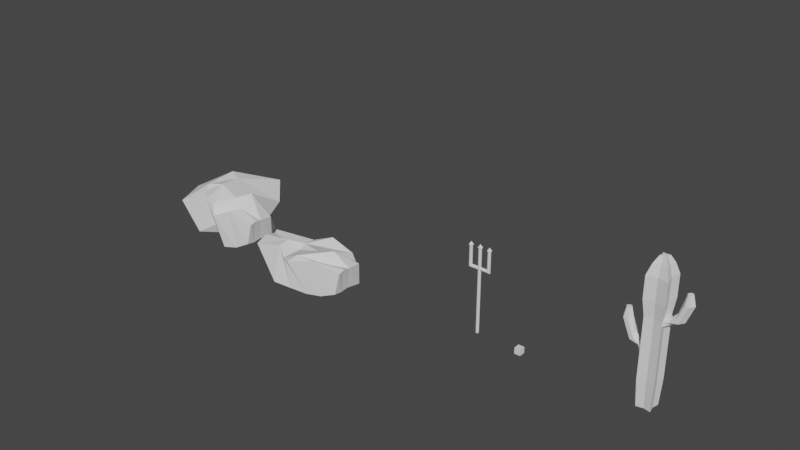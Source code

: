 # Source: gameAssets.blend  (saved by Blender 3.1.7; exported with 4.5.12 LTS)
import bpy
from mathutils import Matrix  # noqa: F401  (used for matrix-valued properties, if any)

bpy.ops.wm.read_factory_settings(use_empty=True)
scene = bpy.context.scene
scene.name = 'Scene'

# ---- collections
col_done = bpy.data.collections.new('done'); scene.collection.children.link(col_done)
col_cactus = bpy.data.collections.new('Cactus'); col_done.children.link(col_cactus)
col_pitch_fork = bpy.data.collections.new('pitch fork'); col_done.children.link(col_pitch_fork)
col_palm_tree = bpy.data.collections.new('Palm Tree'); col_done.children.link(col_palm_tree)
col_palm_tree.hide_render = True
col_pots = bpy.data.collections.new('Pots'); col_done.children.link(col_pots)
col_pots.hide_render = True
col_rocks = bpy.data.collections.new('rocks'); scene.collection.children.link(col_rocks)

# ---- world
world_world = bpy.data.worlds.new('World'); scene.world = world_world
world_world.use_nodes = True; world_world.node_tree.nodes.clear()
_N = world_world.node_tree.nodes; _L = world_world.node_tree.links
n0 = _N.new('ShaderNodeOutputWorld'); n0.name = 'World Output'; n0.location = (300, 300)
n1 = _N.new('ShaderNodeBackground'); n1.name = 'Background'; n1.location = (10, 300)
n1.inputs[0].default_value = (0.05088, 0.05088, 0.05088, 1.0)
_L.new(n1.outputs[0], n0.inputs[0])
n0.is_active_output = True
world_world.color = (0.05088, 0.05088, 0.05088)
world_world.use_sun_shadow = False
world_world.sun_shadow_jitter_overblur = 0.0

# ---- meshes
me_cylinder_010 = bpy.data.meshes.new('Cylinder.010')
me_cylinder_010.from_pydata([(-2.439e-07, 0.7961, 42.13), (2.334e-09, 1.687, -2.5), (2.146, 2.146, -2.5), (1.013, 1.013, 42.13), (-2.0, 2.385e-08, 15.6), (1.687, -7.84e-08, -2.5), (2.146, -2.146, -2.5), (-1.451e-07, -1.687, -2.5), (0.7961, -5.024e-08, 42.13), (-2.146, -2.146, -2.5), (1.013, -1.013, 42.13), (2.545, -2.545, 15.6), (-1.687, 1.545e-08, -2.5), (-2.146, 2.146, -2.5), (4.855e-09, 2.434, 36.73), (3.097, 3.097, 36.73), (2.434, -5.948e-08, 36.73), (3.097, -3.097, 36.73), (-2.08e-07, -2.434, 36.73), (-3.097, -3.097, 36.73), (-2.434, 7.597e-08, 36.73), (-3.097, 3.097, 36.73), (-3.135e-07, -0.7961, 42.13), (-1.013, -1.013, 42.13), (-2.545, 2.545, 14.22), (-0.7961, -5.954e-09, 42.13), (-1.013, 1.013, 42.13), (2.0, -8.742e-08, 15.6), (2.0, -8.742e-08, 14.22), (-2.103, 2.103, 39.97), (-1.653, 1.971e-08, 39.97), (-1.748e-07, -2.0, 25.02), (-1.748e-07, -2.0, 23.64), (-1.748e-07, -2.0, 15.6), (-1.748e-07, -2.0, 14.22), (-2.103, -2.103, 39.97), (-1.448e-06, -1.653, 39.97), (2.103, -2.103, 39.97), (1.653, -7.224e-08, 39.97), (3.872, -2.87e-07, 23.6), (3.872, -2.87e-07, 25.9), (-2.545, -2.545, 23.6), (-2.545, -2.545, 24.98), (2.545, 2.545, 24.98), (2.545, 2.545, 23.6), (2.103, 2.103, 39.97), (-1.304e-06, 1.653, 39.97), (2.0, -5.824e-07, 22.44), (-2.545, 2.545, 23.6), (2.545, -2.545, 24.98), (-4.768e-07, 2.0, 23.6), (-4.768e-07, 2.0, 24.98), (-2.0, -8.534e-07, 23.6), (-2.0, -8.534e-07, 24.98), (2.545, -2.545, 23.6), (-2.545, 2.545, 24.98), (2.0, -6.15e-07, 24.98), (-2.545, 2.545, 15.6), (2.545, -2.545, 14.22), (-2.0, 7.122e-08, 13.03), (-4.768e-07, 2.0, 15.6), (-4.768e-07, 2.0, 14.22), (-2.545, -2.545, 14.22), (-2.545, -2.545, 15.6), (2.545, 2.545, 15.6), (2.545, 2.545, 14.22), (-3.872, -1.405e-07, 16.53), (-3.872, -1.405e-07, 14.22), (-3.872, 0.9787, 15.09), (-3.872, 1.414, 15.6), (-3.872, -0.9787, 15.09), (-3.872, -1.414, 15.6), (-5.32, -1.987e-07, 18.33), (-7.397, -3.515e-07, 16.23), (-6.286, 1.414, 16.11), (-5.309, 1.414, 16.82), (-6.286, -1.414, 16.11), (-5.309, -1.414, 16.82), (-6.339, -4.336e-07, 21.74), (-9.493, -5.543e-07, 21.74), (-8.606, 1.414, 21.74), (-7.225, 1.414, 21.74), (-8.606, -1.414, 21.74), (-7.225, -1.414, 21.74), (-7.061, -4.534e-07, 24.64), (-8.77, -5.188e-07, 24.64), (-8.29, 0.7659, 24.64), (-7.542, 0.7659, 24.64), (-8.29, -0.766, 24.64), (-7.542, -0.766, 24.64), (3.872, -0.9787, 24.47), (3.872, -1.414, 24.98), (3.872, 0.9787, 24.47), (3.872, 1.414, 24.98), (5.32, -1.022e-07, 27.71), (7.397, 2.322e-07, 25.6), (6.286, -1.414, 25.49), (5.309, -1.414, 26.19), (6.286, 1.414, 25.49), (5.309, 1.414, 26.19), (6.339, 2.217e-07, 31.11), (9.493, 6.182e-07, 31.11), (8.606, -1.414, 31.11), (7.225, -1.414, 31.11), (8.606, 1.414, 31.11), (7.225, 1.414, 31.11), (7.061, 3.047e-07, 34.01), (8.77, 5.195e-07, 34.01), (8.29, -0.7659, 34.01), (7.542, -0.766, 34.01), (8.29, 0.766, 34.01), (7.542, 0.766, 34.01), (-2.545, 2.545, 5.86), (2.0, -8.742e-08, 5.86), (-1.748e-07, -2.0, 5.86), (-2.0, 4.754e-08, 5.86), (2.545, -2.545, 5.86), (-2.384e-07, 2.0, 5.86), (-2.545, -2.545, 5.86), (2.545, 2.545, 5.86), (-2.08e-07, -2.434, 29.97), (-2.854e-07, 2.434, 29.94), (2.434, -3.806e-07, 29.94), (-3.097, 3.097, 29.94), (3.097, -3.097, 29.94), (-2.434, -4.58e-07, 29.94), (3.097, 3.097, 29.94), (-3.097, -3.097, 29.94), (-41.04, -1.0, -3.416), (-41.04, -1.0, -1.416), (-41.04, 1.0, -3.416), (-41.04, 1.0, -1.416), (-39.04, -1.0, -3.416), (-39.04, -1.0, -1.416), (-39.04, 1.0, -3.416), (-39.04, 1.0, -1.416)], [], [(41, 32, 31, 42), (11, 27, 47, 54), (58, 28, 27, 11), (116, 113, 28, 58), (15, 14, 46, 45), (4, 63, 41, 52), (120, 124, 17, 18), (59, 62, 63, 4), (115, 118, 62, 59), (1, 2, 5, 6, 7, 9, 12, 13), (14, 21, 29, 46), (123, 125, 20, 21), (122, 126, 15, 16), (127, 120, 18, 19), (121, 123, 21, 14), (126, 121, 14, 15), (124, 122, 16, 17), (125, 127, 19, 20), (119, 117, 61, 65), (64, 60, 50, 44), (17, 16, 38, 37), (117, 112, 24, 61), (61, 24, 57, 60), (60, 57, 48, 50), (19, 18, 36, 35), (118, 114, 34, 62), (62, 34, 33, 63), (63, 33, 32, 41), (21, 20, 30, 29), (113, 119, 65, 28), (28, 65, 64, 27), (27, 64, 44, 47), (99, 94, 100, 105), (112, 115, 59, 24), (24, 59, 4, 57), (57, 4, 52, 48), (16, 15, 45, 38), (114, 116, 58, 34), (34, 58, 11, 33), (33, 11, 54, 32), (32, 54, 49, 31), (39, 92, 98, 95), (50, 48, 55, 51), (49, 54, 90, 91), (44, 43, 93, 92), (92, 93, 99, 98), (97, 96, 102, 103), (52, 41, 42, 53), (47, 44, 43, 56), (54, 47, 39, 90), (43, 56, 40, 93), (47, 44, 92, 39), (56, 49, 91, 40), (18, 17, 37, 36), (20, 19, 35, 30), (54, 47, 56, 49), (48, 52, 53, 55), (45, 46, 0, 3), (44, 50, 51, 43), (57, 24, 68, 69), (65, 61, 60, 64), (63, 4, 66, 71), (67, 70, 76, 73), (70, 71, 77, 76), (62, 63, 71, 70), (24, 59, 67, 68), (59, 62, 70, 67), (4, 57, 69, 66), (77, 72, 78, 83), (75, 74, 80, 81), (68, 67, 73, 74), (69, 68, 74, 75), (71, 66, 72, 77), (66, 69, 75, 72), (83, 78, 84, 89), (81, 80, 86, 87), (72, 75, 81, 78), (76, 77, 83, 82), (73, 76, 82, 79), (74, 73, 79, 80), (86, 85, 84, 87), (85, 88, 89, 84), (78, 81, 87, 84), (82, 83, 89, 88), (79, 82, 88, 85), (80, 79, 85, 86), (90, 39, 95, 96), (91, 90, 96, 97), (93, 40, 94, 99), (40, 91, 97, 94), (105, 100, 106, 111), (103, 102, 108, 109), (94, 97, 103, 100), (98, 99, 105, 104), (95, 98, 104, 101), (96, 95, 101, 102), (108, 107, 106, 109), (107, 110, 111, 106), (100, 103, 109, 106), (104, 105, 111, 110), (101, 104, 110, 107), (102, 101, 107, 108), (3, 0, 26, 25, 23, 22, 10, 8), (29, 30, 25, 26), (46, 29, 26, 0), (37, 38, 8, 10), (36, 37, 10, 22), (38, 45, 3, 8), (30, 35, 23, 25), (35, 36, 22, 23), (7, 6, 116, 114), (13, 12, 115, 112), (5, 2, 119, 113), (9, 7, 114, 118), (1, 13, 112, 117), (2, 1, 117, 119), (12, 9, 118, 115), (6, 5, 113, 116), (53, 42, 127, 125), (49, 56, 122, 124), (43, 51, 121, 126), (51, 55, 123, 121), (42, 31, 120, 127), (56, 43, 126, 122), (55, 53, 125, 123), (31, 49, 124, 120), (128, 129, 131, 130), (130, 131, 135, 134), (134, 135, 133, 132), (132, 133, 129, 128), (130, 134, 132, 128), (135, 131, 129, 133)])
_uv = me_cylinder_010.uv_layers.new(name='UVMap')
_uv.uv.foreach_set('vector', [0.375, 0.8384, 0.5, 0.8384, 0.5, 0.8563, 0.375, 0.8563, 0.625, 0.664, 0.75, 0.664, 0.75, 0.8132, 0.625, 0.8384, 0.625, 0.6461, 0.75, 0.6461, 0.75, 0.664, 0.625, 0.664, 0.625, 0.5731, 0.75, 0.5731, 0.75, 0.6461, 0.625, 0.6461, 0.875, 1.0, 1.0, 1.0, 1.0, 1.0, 0.875, 1.0, 0.25, 0.664, 0.375, 0.664, 0.375, 0.8384, 0.25, 0.8384, 0.5, 0.9281, 0.625, 0.9281, 0.625, 1.0, 0.5, 1.0, 0.25, 0.6357, 0.375, 0.6461, 0.375, 0.664, 0.25, 0.664, 0.25, 0.5678, 0.375, 0.5731, 0.375, 0.6461, 0.25, 0.6357, 0.75, 0.49, 0.9197, 0.4197, 0.99, 0.25, 0.9197, 0.08029, 0.75, 0.01, 0.5803, 0.08029, 0.51, 0.25, 0.5803, 0.4197, 0.0, 1.0, 0.125, 1.0, 0.125, 1.0, 0.0, 1.0, 0.125, 0.9281, 0.25, 0.9281, 0.25, 1.0, 0.125, 1.0, 0.75, 0.9281, 0.875, 0.9281, 0.875, 1.0, 0.75, 1.0, 0.375, 0.9281, 0.5, 0.9281, 0.5, 1.0, 0.375, 1.0, 0.0, 0.9281, 0.125, 0.9281, 0.125, 1.0, 0.0, 1.0, 0.875, 0.9281, 1.0, 0.9281, 1.0, 1.0, 0.875, 1.0, 0.625, 0.9281, 0.75, 0.9281, 0.75, 1.0, 0.625, 1.0, 0.25, 0.9281, 0.375, 0.9281, 0.375, 1.0, 0.25, 1.0, 0.875, 0.5731, 1.0, 0.5731, 1.0, 0.6461, 0.875, 0.6461, 0.875, 0.664, 1.0, 0.664, 1.0, 0.8384, 0.875, 0.8384, 0.625, 1.0, 0.75, 1.0, 0.75, 1.0, 0.625, 1.0, 0.0, 0.5731, 0.125, 0.5731, 0.125, 0.6461, 0.0, 0.6461, 0.0, 0.6461, 0.125, 0.6461, 0.125, 0.664, 0.0, 0.664, 0.0, 0.664, 0.125, 0.664, 0.125, 0.8384, 0.0, 0.8384, 0.375, 1.0, 0.5, 1.0, 0.5, 1.0, 0.375, 1.0, 0.375, 0.5731, 0.5, 0.5731, 0.5, 0.6461, 0.375, 0.6461, 0.375, 0.6461, 0.5, 0.6461, 0.5, 0.664, 0.375, 0.664, 0.375, 0.664, 0.5, 0.664, 0.5, 0.8384, 0.375, 0.8384, 0.125, 1.0, 0.25, 1.0, 0.25, 1.0, 0.125, 1.0, 0.75, 0.5731, 0.875, 0.5731, 0.875, 0.6461, 0.75, 0.6461, 0.75, 0.6461, 0.875, 0.6461, 0.875, 0.664, 0.75, 0.664, 0.75, 0.664, 0.875, 0.664, 0.875, 0.8384, 0.75, 0.8132, 0.875, 0.8563, 0.75, 0.8563, 0.75, 0.8563, 0.875, 0.8563, 0.125, 0.5731, 0.25, 0.5678, 0.25, 0.6357, 0.125, 0.6461, 0.125, 0.6461, 0.25, 0.6357, 0.25, 0.664, 0.125, 0.664, 0.125, 0.664, 0.25, 0.664, 0.25, 0.8384, 0.125, 0.8384, 0.75, 1.0, 0.875, 1.0, 0.875, 1.0, 0.75, 1.0, 0.5, 0.5731, 0.625, 0.5731, 0.625, 0.6461, 0.5, 0.6461, 0.5, 0.6461, 0.625, 0.6461, 0.625, 0.664, 0.5, 0.664, 0.5, 0.664, 0.625, 0.664, 0.625, 0.8384, 0.5, 0.8384, 0.5, 0.8384, 0.625, 0.8384, 0.625, 0.8563, 0.5, 0.8563, 0.75, 0.8384, 0.875, 0.8384, 0.875, 0.8384, 0.75, 0.8384, 0.5, 0.6461, 0.625, 0.6461, 0.625, 0.664, 0.5, 0.664, 0.625, 0.8563, 0.625, 0.8384, 0.625, 0.8384, 0.625, 0.8563, 0.875, 0.8384, 0.875, 0.8563, 0.875, 0.8563, 0.875, 0.8384, 0.875, 0.8384, 0.875, 0.8563, 0.875, 0.8563, 0.875, 0.8384, 0.625, 0.8563, 0.625, 0.8384, 0.625, 0.8384, 0.625, 0.8563, 0.75, 0.6461, 0.875, 0.6461, 0.875, 0.664, 0.75, 0.664, 0.25, 0.6312, 0.375, 0.6461, 0.375, 0.664, 0.25, 0.664, 0.625, 0.8384, 0.75, 0.8132, 0.75, 0.8384, 0.625, 0.8384, 0.875, 0.8563, 0.75, 0.8563, 0.75, 0.8563, 0.875, 0.8563, 0.75, 0.8132, 0.875, 0.8384, 0.875, 0.8384, 0.75, 0.8384, 0.75, 0.8563, 0.625, 0.8563, 0.625, 0.8563, 0.75, 0.8563, 0.5, 1.0, 0.625, 1.0, 0.625, 1.0, 0.5, 1.0, 0.25, 1.0, 0.375, 1.0, 0.375, 1.0, 0.25, 1.0, 0.125, 0.6461, 0.25, 0.6312, 0.25, 0.664, 0.125, 0.664, 0.625, 0.6461, 0.75, 0.6461, 0.75, 0.664, 0.625, 0.664, 0.875, 1.0, 1.0, 1.0, 1.0, 1.0, 0.875, 1.0, 0.375, 0.6461, 0.5, 0.6461, 0.5, 0.664, 0.375, 0.664, 0.625, 0.8563, 0.625, 0.8384, 0.625, 0.8384, 0.625, 0.8563, 0.375, 0.8384, 0.5, 0.8384, 0.5, 0.8563, 0.375, 0.8563, 0.875, 0.8563, 0.75, 0.8563, 0.75, 0.8563, 0.875, 0.8563, 0.75, 0.8384, 0.875, 0.8384, 0.875, 0.8384, 0.75, 0.8384, 0.875, 0.8384, 0.875, 0.8563, 0.875, 0.8563, 0.875, 0.8384, 0.875, 0.8384, 0.875, 0.8563, 0.875, 0.8563, 0.875, 0.8384, 0.625, 0.8384, 0.75, 0.8384, 0.75, 0.8384, 0.625, 0.8384, 0.75, 0.8384, 0.875, 0.8384, 0.875, 0.8384, 0.75, 0.8384, 0.75, 0.8563, 0.625, 0.8563, 0.625, 0.8563, 0.75, 0.8563, 0.875, 0.8563, 0.75, 0.8563, 0.75, 0.8563, 0.875, 0.8563, 0.625, 0.8563, 0.625, 0.8384, 0.625, 0.8384, 0.625, 0.8563, 0.625, 0.8384, 0.75, 0.8384, 0.75, 0.8384, 0.625, 0.8384, 0.625, 0.8563, 0.625, 0.8384, 0.625, 0.8384, 0.625, 0.8563, 0.875, 0.8563, 0.75, 0.8563, 0.75, 0.8563, 0.875, 0.8563, 0.75, 0.8563, 0.625, 0.8563, 0.625, 0.8563, 0.75, 0.8563, 0.875, 0.8563, 0.75, 0.8563, 0.75, 0.8563, 0.875, 0.8563, 0.625, 0.8563, 0.625, 0.8384, 0.625, 0.8384, 0.625, 0.8563, 0.75, 0.8563, 0.625, 0.8563, 0.625, 0.8563, 0.75, 0.8563, 0.875, 0.8384, 0.875, 0.8563, 0.875, 0.8563, 0.875, 0.8384, 0.75, 0.8384, 0.875, 0.8384, 0.875, 0.8384, 0.75, 0.8384, 0.625, 0.8384, 0.75, 0.8384, 0.75, 0.8384, 0.625, 0.8384, 0.625, 0.8384, 0.75, 0.8384, 0.75, 0.8563, 0.625, 0.8563, 0.75, 0.8384, 0.875, 0.8384, 0.875, 0.8563, 0.75, 0.8563, 0.75, 0.8563, 0.625, 0.8563, 0.625, 0.8563, 0.75, 0.8563, 0.875, 0.8384, 0.875, 0.8563, 0.875, 0.8563, 0.875, 0.8384, 0.75, 0.8384, 0.875, 0.8384, 0.875, 0.8384, 0.75, 0.8384, 0.625, 0.8384, 0.75, 0.8384, 0.75, 0.8384, 0.625, 0.8384, 0.625, 0.8384, 0.75, 0.8384, 0.75, 0.8384, 0.625, 0.8384, 0.625, 0.8563, 0.625, 0.8384, 0.625, 0.8384, 0.625, 0.8563, 0.875, 0.8563, 0.75, 0.8563, 0.75, 0.8563, 0.875, 0.8563, 0.75, 0.8563, 0.625, 0.8563, 0.625, 0.8563, 0.75, 0.8563, 0.875, 0.8563, 0.75, 0.8563, 0.75, 0.8563, 0.875, 0.8563, 0.625, 0.8563, 0.625, 0.8384, 0.625, 0.8384, 0.625, 0.8563, 0.75, 0.8563, 0.625, 0.8563, 0.625, 0.8563, 0.75, 0.8563, 0.875, 0.8384, 0.875, 0.8563, 0.875, 0.8563, 0.875, 0.8384, 0.75, 0.8384, 0.875, 0.8384, 0.875, 0.8384, 0.75, 0.8384, 0.625, 0.8384, 0.75, 0.8384, 0.75, 0.8384, 0.625, 0.8384, 0.625, 0.8384, 0.75, 0.8384, 0.75, 0.8563, 0.625, 0.8563, 0.75, 0.8384, 0.875, 0.8384, 0.875, 0.8563, 0.75, 0.8563, 0.75, 0.8563, 0.625, 0.8563, 0.625, 0.8563, 0.75, 0.8563, 0.875, 0.8384, 0.875, 0.8563, 0.875, 0.8563, 0.875, 0.8384, 0.75, 0.8384, 0.875, 0.8384, 0.875, 0.8384, 0.75, 0.8384, 0.625, 0.8384, 0.75, 0.8384, 0.75, 0.8384, 0.625, 0.8384, 0.4197, 0.4197, 0.25, 0.49, 0.08029, 0.4197, 0.01, 0.25, 0.08029, 0.08029, 0.25, 0.01, 0.4197, 0.08029, 0.49, 0.25, 0.125, 1.0, 0.25, 1.0, 0.25, 1.0, 0.125, 1.0, 0.0, 1.0, 0.125, 1.0, 0.125, 1.0, 0.0, 1.0, 0.625, 1.0, 0.75, 1.0, 0.75, 1.0, 0.625, 1.0, 0.5, 1.0, 0.625, 1.0, 0.625, 1.0, 0.5, 1.0, 0.75, 1.0, 0.875, 1.0, 0.875, 1.0, 0.75, 1.0, 0.25, 1.0, 0.375, 1.0, 0.375, 1.0, 0.25, 1.0, 0.375, 1.0, 0.5, 1.0, 0.5, 1.0, 0.375, 1.0, 0.5, 0.5, 0.625, 0.5, 0.625, 0.5731, 0.5, 0.5731, 0.125, 0.5, 0.25, 0.5, 0.25, 0.5678, 0.125, 0.5731, 0.75, 0.5, 0.875, 0.5, 0.875, 0.5731, 0.75, 0.5731, 0.375, 0.5, 0.5, 0.5, 0.5, 0.5731, 0.375, 0.5731, 0.0, 0.5, 0.125, 0.5, 0.125, 0.5731, 0.0, 0.5731, 0.875, 0.5, 1.0, 0.5, 1.0, 0.5731, 0.875, 0.5731, 0.25, 0.5, 0.375, 0.5, 0.375, 0.5731, 0.25, 0.5678, 0.625, 0.5, 0.75, 0.5, 0.75, 0.5731, 0.625, 0.5731, 0.25, 0.8563, 0.375, 0.8563, 0.375, 0.9281, 0.25, 0.9281, 0.625, 0.8563, 0.75, 0.8563, 0.75, 0.9281, 0.625, 0.9281, 0.875, 0.8563, 1.0, 0.8563, 1.0, 0.9281, 0.875, 0.9281, 0.0, 0.8563, 0.125, 0.8563, 0.125, 0.9281, 0.0, 0.9281, 0.375, 0.8563, 0.5, 0.8563, 0.5, 0.9281, 0.375, 0.9281, 0.75, 0.8563, 0.875, 0.8563, 0.875, 0.9281, 0.75, 0.9281, 0.125, 0.8563, 0.25, 0.8563, 0.25, 0.9281, 0.125, 0.9281, 0.5, 0.8563, 0.625, 0.8563, 0.625, 0.9281, 0.5, 0.9281, 0.375, 0.0, 0.625, 0.0, 0.625, 0.25, 0.375, 0.25, 0.375, 0.25, 0.625, 0.25, 0.625, 0.5, 0.375, 0.5, 0.375, 0.5, 0.625, 0.5, 0.625, 0.75, 0.375, 0.75, 0.375, 0.75, 0.625, 0.75, 0.625, 1.0, 0.375, 1.0, 0.125, 0.5, 0.375, 0.5, 0.375, 0.75, 0.125, 0.75, 0.625, 0.5, 0.875, 0.5, 0.875, 0.75, 0.625, 0.75])
me_cylinder_010.use_remesh_fix_poles = True
me_cylinder_010.use_remesh_preserve_attributes = False
me_cylinder_010.update()
me_cylinder_006 = bpy.data.meshes.new('Cylinder.006')
me_cylinder_006.from_pydata([(0.0, 1.5, 6.396), (0.0, 0.5, -15.24), (-0.3731, 2.771, 6.249), (0.0, 0.5, 12.46), (0.3536, 0.3536, -15.24), (0.3536, 1.5, 6.249), (0.3536, 0.3536, 12.46), (-0.5277, 3.125, 5.896), (0.5, -2.186e-08, -15.24), (0.5, 1.5, 5.896), (0.5, -2.186e-08, 12.46), (-0.3731, 3.478, 5.542), (0.3536, -0.3536, -15.24), (0.3536, 1.5, 5.542), (0.3536, -0.3536, 12.46), (-7.618e-08, 3.625, 5.396), (-4.371e-08, -0.5, -15.24), (-4.371e-08, 1.5, 5.396), (-4.371e-08, -0.5, 12.46), (0.3731, 3.478, 5.542), (-0.3536, 1.5, 5.542), (-0.3536, -0.3536, -15.24), (0.5277, 3.125, 5.896), (-0.3536, -0.3536, 12.46), (-0.5, 5.962e-09, -15.24), (-0.5, 1.5, 5.896), (-0.5, 5.962e-09, 12.46), (0.3731, 2.771, 6.249), (-0.3536, 0.3536, -15.24), (-0.3536, 1.5, 6.249), (-0.3536, 0.3536, 12.46), (-3.005e-08, 2.625, 6.396), (-1.96e-09, 0.763, 12.54), (0.5395, 0.5395, 12.54), (0.763, -2.943e-08, 12.54), (0.5395, -0.5395, 12.54), (-6.866e-08, -0.763, 12.54), (-0.5, -8.941e-08, 5.896), (-0.5395, -0.5395, 12.54), (-0.763, 1.302e-08, 12.54), (-0.5, 3.125, 12.46), (-0.5395, 0.5395, 12.54), (-0.3536, 2.771, 12.46), (-1.447e-08, 0.06093, 13.48), (2.595e-07, 3.625, 12.46), (0.04308, 0.04308, 13.48), (-0.3536, 3.478, 12.46), (0.06093, -1.633e-08, 13.48), (0.04308, -0.04308, 13.48), (0.5, 3.125, 12.46), (0.3536, 3.478, 12.46), (-1.98e-08, -0.06093, 13.48), (3.032e-07, 2.625, 12.46), (-0.04308, -0.04308, 13.48), (0.3536, 2.771, 12.46), (-0.06093, -1.294e-08, 13.48), (-0.7465, 3.125, 12.54), (-0.04308, 0.04308, 13.48), (-0.5278, 2.597, 12.54), (0.3536, 0.3525, 6.249), (2.516e-07, 3.871, 12.54), (0.5, -0.001088, 5.896), (-0.5278, 3.652, 12.54), (0.3536, -0.3546, 6.249), (0.7465, 3.125, 12.54), (0.5278, 3.652, 12.54), (3.168e-07, 2.378, 12.54), (-0.5, -0.001088, 5.896), (0.5278, 2.597, 12.54), (-0.3536, 0.3525, 6.249), (-0.05861, 3.125, 13.48), (-0.04144, 3.083, 13.48), (0.3536, 0.3536, 5.542), (3.012e-07, 3.183, 13.48), (0.3536, -0.3536, 5.542), (-0.04144, 3.166, 13.48), (0.05861, 3.125, 13.48), (-0.3536, -0.3536, 5.542), (-0.3536, 0.3536, 5.542), (0.04144, 3.166, 13.48), (3.064e-07, 3.066, 13.48), (0.04144, 3.083, 13.48), (0.0, -1.5, 6.396), (-0.3731, -2.771, 6.249), (0.3536, -1.5, 6.249), (-0.5277, -3.125, 5.896), (0.5, -1.5, 5.896), (-0.3731, -3.478, 5.542), (0.3536, -1.5, 5.542), (-7.618e-08, -3.625, 5.396), (-4.371e-08, -1.5, 5.396), (0.3731, -3.478, 5.542), (-0.3536, -1.5, 5.542), (0.5277, -3.125, 5.896), (-0.5, -1.5, 5.896), (0.3731, -2.771, 6.249), (-0.3536, -1.5, 6.249), (-3.005e-08, -2.625, 6.396), (-0.5, -3.125, 12.46), (-0.3536, -2.771, 12.46), (2.595e-07, -3.625, 12.46), (-0.3536, -3.478, 12.46), (0.5, -3.125, 12.46), (0.3536, -3.478, 12.46), (3.032e-07, -2.625, 12.46), (0.3536, -2.771, 12.46), (-0.7465, -3.125, 12.54), (-0.5278, -2.597, 12.54), (2.516e-07, -3.871, 12.54), (-0.5278, -3.652, 12.54), (0.7465, -3.125, 12.54), (0.5278, -3.652, 12.54), (3.168e-07, -2.378, 12.54), (0.5278, -2.597, 12.54), (-0.05861, -3.125, 13.48), (-0.04144, -3.083, 13.48), (3.012e-07, -3.183, 13.48), (-0.04144, -3.166, 13.48), (0.05861, -3.125, 13.48), (0.04144, -3.166, 13.48), (3.064e-07, -3.066, 13.48), (0.04144, -3.083, 13.48), (0.3536, -0.3546, 6.249), (0.5, -1.192e-07, 5.896), (0.3536, -0.3536, 5.542), (-0.3536, -0.3536, 5.542), (-0.3536, -0.3546, 6.249), (0.0, 0.4989, 6.396), (0.5, -0.001088, 5.896), (0.5, -0.001088, 5.896), (0.4998, -0.0005451, 5.896), (0.3536, 0.3524, 6.249), (0.3536, -0.3546, 6.249), (0.5, -0.001089, 5.896), (0.3535, -0.3546, 6.249), (0.0, -0.5011, 6.396), (-4.371e-08, -0.5011, 6.396), (-0.3535, -0.3547, 6.249), (-0.3536, -0.3546, 6.249), (-0.3536, -0.3546, 6.249), (-0.5, -0.001088, 5.896), (-0.5, -0.001089, 5.896), (-0.3536, -0.3546, 6.249), (-0.5, -0.001088, 5.896), (-0.3536, 0.3524, 6.249), (-0.4998, -0.0005451, 5.896), (-0.3536, 0.3536, 5.542), (-0.3536, 0.3536, 5.542), (-0.08917, 0.4631, 5.433), (-0.4998, -0.0005434, 5.895), (-0.3536, 0.3534, 5.542), (-0.3536, -0.3535, 5.542), (-0.3536, -0.3536, 5.542), (-0.1414, -0.4414, 5.454), (-0.3535, -0.3536, 5.542), (0.3536, -0.3536, 5.542), (0.1414, -0.4414, 5.454), (0.3535, -0.3536, 5.542), (0.3536, -0.3535, 5.542), (0.4998, -0.0005435, 5.895), (0.3536, 0.3535, 5.542), (0.3536, 0.3536, 5.542), (0.08585, 0.4644, 5.431), (0.0, 0.5, 5.396), (-4.371e-08, -0.5, 5.396), (-4.371e-08, 0.5, 5.396)], [], [(6, 59, 127, 3), (10, 128, 130, 131, 59, 6), (128, 61, 129), (128, 10, 14, 63, 132), (61, 128, 133), (18, 136, 135, 134, 63, 14), (136, 18, 23, 138, 137), (26, 140, 142, 139, 138, 23), (67, 141, 140), (18, 14, 35, 36), (140, 26, 30, 69, 144, 145), (143, 67, 140), (30, 3, 127, 69), (28, 1, 4, 8, 12, 16, 21, 24), (35, 34, 47, 48), (30, 26, 39, 41), (10, 6, 33, 34), (23, 18, 36, 38), (3, 30, 41, 32), (6, 3, 32, 33), (14, 10, 34, 35), (26, 23, 38, 39), (47, 45, 43, 57, 55, 53, 51, 48), (33, 32, 43, 45), (32, 41, 57, 43), (39, 38, 53, 55), (36, 35, 48, 51), (34, 33, 45, 47), (41, 39, 55, 57), (38, 36, 51, 53), (148, 78, 147, 146), (78, 67, 143, 149, 150, 147), (67, 77, 152, 151, 141), (152, 77, 153, 154), (74, 155, 157, 156), (155, 74, 61, 133, 158), (129, 61, 72, 161, 160, 159), (72, 162, 161), (1, 163, 162, 72, 4), (4, 72, 61, 8), (8, 61, 74, 12), (164, 16, 12, 74, 156), (77, 21, 16, 164, 153), (21, 77, 67, 24), (24, 67, 78, 28), (1, 28, 78, 148, 165, 163), (13, 17, 15, 19), (9, 13, 19, 22), (0, 5, 27, 31), (29, 0, 31, 2), (17, 20, 11, 15), (5, 9, 22, 27), (31, 27, 54, 52), (20, 25, 7, 11), (25, 29, 2, 7), (127, 0, 29, 69), (25, 37, 144, 69, 29), (37, 25, 20, 146, 147, 150), (146, 20, 17, 165, 148), (17, 13, 161, 162, 163, 165), (161, 13, 9, 123, 160), (123, 9, 5, 59, 131), (59, 5, 0, 127), (52, 54, 68, 66), (22, 19, 50, 49), (19, 15, 44, 50), (2, 31, 52, 42), (7, 2, 42, 40), (27, 22, 49, 54), (11, 7, 40, 46), (15, 11, 46, 44), (62, 56, 70, 75), (50, 44, 60, 65), (42, 52, 66, 58), (44, 46, 62, 60), (54, 49, 64, 68), (46, 40, 56, 62), (49, 50, 65, 64), (40, 42, 58, 56), (79, 73, 75, 70, 71, 80, 81, 76), (64, 65, 79, 76), (56, 58, 71, 70), (66, 68, 81, 80), (65, 60, 73, 79), (58, 66, 80, 71), (60, 62, 75, 73), (68, 64, 76, 81), (88, 91, 89, 90), (86, 93, 91, 88), (82, 97, 95, 84), (96, 83, 97, 82), (90, 89, 87, 92), (84, 95, 93, 86), (97, 104, 105, 95), (92, 87, 85, 94), (94, 85, 83, 96), (139, 126, 137, 138), (139, 142, 126), (145, 144, 37), (125, 151, 152), (37, 150, 149), (152, 154, 125), (124, 157, 155), (124, 155, 158), (123, 159, 160), (63, 122, 132), (130, 123, 131), (122, 63, 134), (104, 112, 113, 105), (93, 102, 103, 91), (91, 103, 100, 89), (83, 99, 104, 97), (85, 98, 99, 83), (95, 105, 102, 93), (87, 101, 98, 85), (89, 100, 101, 87), (109, 117, 114, 106), (103, 111, 108, 100), (99, 107, 112, 104), (100, 108, 109, 101), (105, 113, 110, 102), (101, 109, 106, 98), (102, 110, 111, 103), (98, 106, 107, 99), (121, 120, 115, 114, 117, 116, 119, 118), (110, 118, 119, 111), (106, 114, 115, 107), (112, 120, 121, 113), (111, 119, 116, 108), (107, 115, 120, 112), (108, 116, 117, 109), (113, 121, 118, 110), (135, 82, 84, 122, 134), (123, 130, 128), (122, 84, 86, 128, 132), (129, 159, 123, 128), (128, 86, 88, 124, 158, 133), (157, 124, 88, 90, 164, 156), (90, 92, 125, 154, 153, 164), (140, 37, 149, 143), (92, 94, 140, 141, 151, 125), (37, 140, 145), (142, 140, 94, 96, 126), (126, 96, 82, 135, 136, 137)])
_uv = me_cylinder_006.uv_layers.new(name='UVMap')
_uv.uv.foreach_set('vector', [0.875, 1.0, 0.875, 0.9136, 1.0, 0.9136, 1.0, 1.0, 0.75, 1.0, 0.75, 0.9136, 0.7502, 0.9136, 0.875, 0.9136, 0.875, 0.9136, 0.875, 1.0, 0.75, 0.9136, 0.75, 0.9136, 0.75, 0.9136, 0.75, 0.9136, 0.75, 1.0, 0.625, 1.0, 0.625, 0.9136, 0.625, 0.9136, 0.75, 0.9136, 0.75, 0.9136, 0.75, 0.9136, 0.5, 1.0, 0.5, 0.9136, 0.5, 0.9136, 0.625, 0.9136, 0.625, 0.9136, 0.625, 1.0, 0.5, 0.9136, 0.5, 1.0, 0.375, 1.0, 0.375, 0.9136, 0.375, 0.9136, 0.25, 1.0, 0.25, 0.9136, 0.375, 0.9136, 0.375, 0.9136, 0.375, 0.9136, 0.375, 1.0, 0.25, 0.9136, 0.25, 0.9136, 0.25, 0.9136, 0.5, 1.0, 0.625, 1.0, 0.625, 1.0, 0.5, 1.0, 0.25, 0.9136, 0.25, 1.0, 0.125, 1.0, 0.125, 0.9136, 0.125, 0.9136, 0.2498, 0.9136, 0.25, 0.9136, 0.25, 0.9136, 0.25, 0.9136, 0.125, 1.0, 0.0, 1.0, 0.0, 0.9136, 0.125, 0.9136, 0.5803, 0.4197, 0.75, 0.49, 0.9197, 0.4197, 0.99, 0.25, 0.9197, 0.08029, 0.75, 0.01, 0.5803, 0.08029, 0.51, 0.25, 0.625, 1.0, 0.75, 1.0, 0.75, 1.0, 0.625, 1.0, 0.125, 1.0, 0.25, 1.0, 0.25, 1.0, 0.125, 1.0, 0.75, 1.0, 0.875, 1.0, 0.875, 1.0, 0.75, 1.0, 0.375, 1.0, 0.5, 1.0, 0.5, 1.0, 0.375, 1.0, 0.0, 1.0, 0.125, 1.0, 0.125, 1.0, 0.0, 1.0, 0.875, 1.0, 1.0, 1.0, 1.0, 1.0, 0.875, 1.0, 0.625, 1.0, 0.75, 1.0, 0.75, 1.0, 0.625, 1.0, 0.25, 1.0, 0.375, 1.0, 0.375, 1.0, 0.25, 1.0, 0.49, 0.25, 0.4197, 0.4197, 0.25, 0.49, 0.08029, 0.4197, 0.01, 0.25, 0.08029, 0.08029, 0.25, 0.01, 0.4197, 0.08029, 0.875, 1.0, 1.0, 1.0, 1.0, 1.0, 0.875, 1.0, 0.0, 1.0, 0.125, 1.0, 0.125, 1.0, 0.0, 1.0, 0.25, 1.0, 0.375, 1.0, 0.375, 1.0, 0.25, 1.0, 0.5, 1.0, 0.625, 1.0, 0.625, 1.0, 0.5, 1.0, 0.75, 1.0, 0.875, 1.0, 0.875, 1.0, 0.75, 1.0, 0.125, 1.0, 0.25, 1.0, 0.25, 1.0, 0.125, 1.0, 0.375, 1.0, 0.5, 1.0, 0.5, 1.0, 0.375, 1.0, 0.03153, 0.8818, 0.125, 0.8818, 0.125, 0.8818, 0.125, 0.8818, 0.125, 0.8818, 0.25, 0.9136, 0.25, 0.9136, 0.2498, 0.9136, 0.125, 0.8818, 0.125, 0.8818, 0.25, 0.8818, 0.375, 0.8818, 0.375, 0.8818, 0.375, 0.8818, 0.25, 0.8818, 0.375, 0.8818, 0.375, 0.8818, 0.45, 0.8818, 0.375, 0.8818, 0.625, 0.8818, 0.625, 0.8818, 0.625, 0.8818, 0.55, 0.8818, 0.625, 0.8818, 0.625, 0.8818, 0.75, 0.9136, 0.75, 0.9136, 0.625, 0.8818, 0.75, 0.8818, 0.75, 0.8818, 0.875, 0.8818, 0.875, 0.8818, 0.875, 0.8818, 0.7502, 0.8818, 0.875, 0.8818, 0.9696, 0.8818, 0.875, 0.8818, 1.0, 0.5, 1.0, 0.8818, 0.9696, 0.8818, 0.875, 0.8818, 0.875, 0.5, 0.875, 0.5, 0.875, 0.8818, 0.75, 0.8818, 0.75, 0.5, 0.75, 0.5, 0.75, 0.8818, 0.625, 0.8818, 0.625, 0.5, 0.5, 0.8818, 0.5, 0.5, 0.625, 0.5, 0.625, 0.8818, 0.55, 0.8818, 0.375, 0.8818, 0.375, 0.5, 0.5, 0.5, 0.5, 0.8818, 0.45, 0.8818, 0.375, 0.5, 0.375, 0.8818, 0.25, 0.8818, 0.25, 0.5, 0.25, 0.5, 0.25, 0.8818, 0.125, 0.8818, 0.125, 0.5, 0.0, 0.5, 0.125, 0.5, 0.125, 0.8818, 0.03153, 0.8818, 0.0, 0.8818, 0.0, 0.8818, 0.625, 0.5, 0.5, 0.5, 0.5, 0.5, 0.625, 0.5, 0.75, 0.5, 0.625, 0.5, 0.625, 0.5, 0.75, 0.5, 1.0, 0.5, 0.875, 0.5, 0.875, 0.5, 1.0, 0.5, 0.125, 0.5, 0.0, 0.5, 0.0, 0.5, 0.125, 0.5, 0.5, 0.5, 0.375, 0.5, 0.375, 0.5, 0.5, 0.5, 0.875, 0.5, 0.75, 0.5, 0.75, 0.5, 0.875, 0.5, 1.0, 0.5, 0.875, 0.5, 0.875, 0.5, 1.0, 0.5, 0.375, 0.5, 0.25, 0.5, 0.25, 0.5, 0.375, 0.5, 0.25, 0.5, 0.125, 0.5, 0.125, 0.5, 0.25, 0.5, 0.0, 0.7001, 0.0, 0.5, 0.125, 0.5, 0.125, 0.7001, 0.25, 0.5, 0.25, 0.7001, 0.125, 0.7001, 0.125, 0.7001, 0.125, 0.5, 0.25, 0.7001, 0.25, 0.5, 0.375, 0.5, 0.375, 0.7001, 0.375, 0.7001, 0.375, 0.7001, 0.375, 0.7001, 0.375, 0.5, 0.5, 0.5, 0.5, 0.7, 0.4685, 0.7, 0.5, 0.5, 0.625, 0.5, 0.625, 0.7001, 0.5304, 0.7, 0.5, 0.7, 0.5, 0.7, 0.625, 0.7001, 0.625, 0.5, 0.75, 0.5, 0.75, 0.7001, 0.625, 0.7001, 0.75, 0.7001, 0.75, 0.5, 0.875, 0.5, 0.875, 0.7001, 0.875, 0.7001, 0.875, 0.7001, 0.875, 0.5, 1.0, 0.5, 1.0, 0.7001, 1.0, 0.5, 0.875, 0.5, 0.875, 0.5, 1.0, 0.5, 0.75, 0.5, 0.625, 0.5, 0.625, 0.5, 0.75, 0.5, 0.625, 0.5, 0.5, 0.5, 0.5, 0.5, 0.625, 0.5, 0.125, 0.5, 0.0, 0.5, 0.0, 0.5, 0.125, 0.5, 0.25, 0.5, 0.125, 0.5, 0.125, 0.5, 0.25, 0.5, 0.875, 0.5, 0.75, 0.5, 0.75, 0.5, 0.875, 0.5, 0.375, 0.5, 0.25, 0.5, 0.25, 0.5, 0.375, 0.5, 0.5, 0.5, 0.375, 0.5, 0.375, 0.5, 0.5, 0.5, 0.375, 0.5, 0.25, 0.5, 0.25, 0.5, 0.375, 0.5, 0.625, 0.5, 0.5, 0.5, 0.5, 0.5, 0.625, 0.5, 0.125, 0.5, 0.0, 0.5, 0.0, 0.5, 0.125, 0.5, 0.5, 0.5, 0.375, 0.5, 0.375, 0.5, 0.5, 0.5, 0.875, 0.5, 0.75, 0.5, 0.75, 0.5, 0.875, 0.5, 0.375, 0.5, 0.25, 0.5, 0.25, 0.5, 0.375, 0.5, 0.75, 0.5, 0.625, 0.5, 0.625, 0.5, 0.75, 0.5, 0.25, 0.5, 0.125, 0.5, 0.125, 0.5, 0.25, 0.5, 0.9197, 0.4197, 0.75, 0.49, 0.5803, 0.4197, 0.51, 0.25, 0.5803, 0.4197, 0.75, 0.49, 0.9197, 0.4197, 0.99, 0.25, 0.75, 0.5, 0.625, 0.5, 0.625, 0.5, 0.75, 0.5, 0.25, 0.5, 0.125, 0.5, 0.125, 0.5, 0.25, 0.5, 1.0, 0.5, 0.875, 0.5, 0.875, 0.5, 1.0, 0.5, 0.625, 0.5, 0.5, 0.5, 0.5, 0.5, 0.625, 0.5, 0.125, 0.5, 0.0, 0.5, 0.0, 0.5, 0.125, 0.5, 0.5, 0.5, 0.375, 0.5, 0.375, 0.5, 0.5, 0.5, 0.875, 0.5, 0.75, 0.5, 0.75, 0.5, 0.875, 0.5, 0.625, 0.5, 0.625, 0.5, 0.5, 0.5, 0.5, 0.5, 0.75, 0.5, 0.75, 0.5, 0.625, 0.5, 0.625, 0.5, 1.0, 0.5, 1.0, 0.5, 0.875, 0.5, 0.875, 0.5, 0.125, 0.5, 0.125, 0.5, 0.0, 0.5, 0.0, 0.5, 0.5, 0.5, 0.5, 0.5, 0.375, 0.5, 0.375, 0.5, 0.875, 0.5, 0.875, 0.5, 0.75, 0.5, 0.75, 0.5, 1.0, 0.5, 1.0, 0.5, 0.875, 0.5, 0.875, 0.5, 0.375, 0.5, 0.375, 0.5, 0.25, 0.5, 0.25, 0.5, 0.25, 0.5, 0.25, 0.5, 0.125, 0.5, 0.125, 0.5, 0.125, 0.6335, 0.125, 0.6335, 0.125, 0.6335, 0.125, 0.6335, 0.125, 0.6335, 0.125, 0.6335, 0.125, 0.6335, 0.2498, 0.6335, 0.125, 0.7001, 0.25, 0.6335, 0.375, 0.6335, 0.375, 0.6335, 0.375, 0.6335, 0.25, 0.7001, 0.375, 0.7001, 0.2502, 0.7, 0.375, 0.6335, 0.375, 0.6335, 0.375, 0.6335, 0.625, 0.6335, 0.625, 0.6335, 0.625, 0.6335, 0.625, 0.6335, 0.625, 0.6335, 0.625, 0.6335, 0.75, 0.6335, 0.7498, 0.6335, 0.625, 0.7001, 0.875, 0.6335, 0.875, 0.6335, 0.875, 0.6335, 0.7502, 0.7, 0.75, 0.7001, 0.875, 0.7001, 0.875, 0.6335, 0.875, 0.6335, 0.875, 0.6335, 1.0, 0.5, 1.0, 0.5, 0.875, 0.5, 0.875, 0.5, 0.75, 0.5, 0.75, 0.5, 0.625, 0.5, 0.625, 0.5, 0.625, 0.5, 0.625, 0.5, 0.5, 0.5, 0.5, 0.5, 0.125, 0.5, 0.125, 0.5, 0.0, 0.5, 0.0, 0.5, 0.25, 0.5, 0.25, 0.5, 0.125, 0.5, 0.125, 0.5, 0.875, 0.5, 0.875, 0.5, 0.75, 0.5, 0.75, 0.5, 0.375, 0.5, 0.375, 0.5, 0.25, 0.5, 0.25, 0.5, 0.5, 0.5, 0.5, 0.5, 0.375, 0.5, 0.375, 0.5, 0.375, 0.5, 0.375, 0.5, 0.25, 0.5, 0.25, 0.5, 0.625, 0.5, 0.625, 0.5, 0.5, 0.5, 0.5, 0.5, 0.125, 0.5, 0.125, 0.5, 0.0, 0.5, 0.0, 0.5, 0.5, 0.5, 0.5, 0.5, 0.375, 0.5, 0.375, 0.5, 0.875, 0.5, 0.875, 0.5, 0.75, 0.5, 0.75, 0.5, 0.375, 0.5, 0.375, 0.5, 0.25, 0.5, 0.25, 0.5, 0.75, 0.5, 0.75, 0.5, 0.625, 0.5, 0.625, 0.5, 0.25, 0.5, 0.25, 0.5, 0.125, 0.5, 0.125, 0.5, 0.9197, 0.4197, 0.75, 0.49, 0.5803, 0.4197, 0.51, 0.25, 0.5803, 0.4197, 0.75, 0.49, 0.9197, 0.4197, 0.99, 0.25, 0.75, 0.5, 0.75, 0.5, 0.625, 0.5, 0.625, 0.5, 0.25, 0.5, 0.25, 0.5, 0.125, 0.5, 0.125, 0.5, 1.0, 0.5, 1.0, 0.5, 0.875, 0.5, 0.875, 0.5, 0.625, 0.5, 0.625, 0.5, 0.5, 0.5, 0.5, 0.5, 0.125, 0.5, 0.125, 0.5, 0.0, 0.5, 0.0, 0.5, 0.5, 0.5, 0.5, 0.5, 0.375, 0.5, 0.375, 0.5, 0.875, 0.5, 0.875, 0.5, 0.75, 0.5, 0.75, 0.5, 1.0, 0.6334, 1.0, 0.5, 0.875, 0.5, 0.875, 0.6335, 0.875, 0.6335, 0.75, 0.6335, 0.7502, 0.6335, 0.75, 0.6334, 0.875, 0.6335, 0.875, 0.5, 0.75, 0.5, 0.75, 0.6334, 0.875, 0.6335, 0.75, 0.6334, 0.7498, 0.6335, 0.75, 0.6335, 0.75, 0.6334, 0.75, 0.6334, 0.75, 0.5, 0.625, 0.5, 0.625, 0.6335, 0.625, 0.6335, 0.75, 0.6334, 0.625, 0.6335, 0.625, 0.6335, 0.625, 0.5, 0.5, 0.5, 0.5, 0.6335, 0.55, 0.6335, 0.5, 0.5, 0.375, 0.5, 0.375, 0.6335, 0.375, 0.6335, 0.45, 0.6335, 0.5, 0.6335, 0.25, 0.6334, 0.25, 0.6335, 0.2502, 0.6335, 0.25, 0.6334, 0.375, 0.5, 0.25, 0.5, 0.25, 0.6334, 0.25, 0.6334, 0.375, 0.6335, 0.375, 0.6335, 0.25, 0.6335, 0.25, 0.6334, 0.2498, 0.6335, 0.125, 0.6335, 0.25, 0.6334, 0.25, 0.5, 0.125, 0.5, 0.125, 0.6335, 0.125, 0.6335, 0.125, 0.5, 0.0, 0.5, 0.0, 0.6334, 0.0, 0.6334, 0.125, 0.6335])
me_cylinder_006.use_remesh_fix_poles = True
me_cylinder_006.use_remesh_preserve_attributes = False
me_cylinder_006.update()
me_cylinder_003 = bpy.data.meshes.new('Cylinder.003')
me_cylinder_003.from_pydata([(0.0, 1.0, -1.0), (0.0, 1.0, 1.0), (0.7071, 0.7071, -1.0), (0.7071, 0.7071, 1.0), (1.0, -4.371e-08, -1.0), (1.0, -4.371e-08, 1.0), (0.7071, -0.7071, -1.0), (0.7071, -0.7071, 1.0), (-8.742e-08, -1.0, -1.0), (-8.742e-08, -1.0, 1.0), (-0.7071, -0.7071, -1.0), (-0.7071, -0.7071, 1.0), (-1.0, 1.192e-08, -1.0), (-1.0, 1.192e-08, 1.0), (-0.7071, 0.7071, -1.0), (-0.7071, 0.7071, 1.0), (2.275, 0.4694, 13.42), (2.607, 0.3319, 13.42), (2.744, -3.221e-08, 13.42), (2.607, -0.3319, 13.42), (2.275, -0.4694, 13.42), (1.943, -0.3319, 13.42), (1.805, -6.094e-09, 13.42), (1.943, 0.3319, 13.42), (0.6575, -0.6575, 3.616), (0.9324, -0.58, 6.555), (1.391, -0.4831, 9.284), (2.031, -0.419, 11.35), (1.612, -0.5926, 11.35), (0.9076, -0.6832, 9.284), (0.3524, -0.8202, 6.555), (-8.285e-08, -0.9298, 3.616), (-0.9298, 8.995e-09, 3.616), (-0.4679, 7.585e-09, 6.555), (0.2244, -1.977e-09, 9.284), (1.019, -5.756e-09, 11.35), (1.193, 0.419, 11.35), (0.4245, 0.4831, 9.284), (-0.2276, 0.58, 6.555), (-0.6575, 0.6575, 3.616), (0.6575, 0.6575, 3.616), (0.9324, 0.58, 6.555), (1.391, 0.4831, 9.284), (2.031, 0.419, 11.35), (2.204, -3.873e-08, 11.35), (1.591, -3.999e-08, 9.284), (1.173, -3.805e-08, 6.555), (0.9298, -4.273e-08, 3.616), (1.193, -0.419, 11.35), (0.4245, -0.4831, 9.284), (-0.2276, -0.58, 6.555), (-0.6575, -0.6575, 3.616), (1.612, 0.5926, 11.35), (0.9076, 0.6832, 9.284), (0.3524, 0.8202, 6.555), (-1.57e-09, 0.9298, 3.616), (-1.665e-09, 1.223, 0.0), (0.8651, 0.8651, 0.0), (1.223, -5.015e-08, 0.0), (0.8651, -0.8651, 0.0), (-1.086e-07, -1.223, 0.0), (-0.8651, -0.8651, 0.0), (-1.223, 1.792e-08, 0.0), (-0.8651, 0.8651, 0.0), (2.794, 0.353, 14.6), (3.043, 0.2496, 14.6), (3.043, -0.2496, 14.6), (2.794, -0.353, 14.6), (2.544, -0.2496, 14.6), (2.441, -9.203e-09, 14.6), (2.544, 0.2496, 14.6), (2.794, 0.353, 14.78), (3.043, 0.2496, 14.78), (3.147, -2.884e-08, 14.78), (3.043, -0.2496, 14.78), (2.794, -0.353, 14.78), (2.544, -0.2496, 14.78), (2.441, -9.203e-09, 14.78), (2.544, 0.2496, 14.78), (2.544, 0.2496, 14.69), (2.794, 0.353, 14.69), (2.544, -0.2496, 14.69), (2.441, -9.203e-09, 14.69), (2.794, -0.353, 14.69), (3.043, 0.2496, 14.69), (3.147, -2.884e-08, 14.69), (-1.628, 2.618, 13.02), (-1.903, 2.258, 13.02), (-1.628, 2.618, 12.92), (-1.903, 2.258, 12.92), (-0.8729, -1.071, 13.35), (-0.5987, -1.4, 13.35), (-0.5987, -1.4, 13.26), (-0.8729, -1.071, 13.26), (2.091, -3.697, 12.67), (2.752, -3.875, 12.67), (2.091, -3.697, 12.55), (2.752, -3.875, 12.55), (3.147, -2.884e-08, 14.6), (3.043, -0.2496, 14.69), (5.31, -3.541, 12.92), (5.536, -3.512, 12.92), (5.536, -3.512, 12.83), (5.31, -3.541, 12.83), (9.058, -2.091, 13.9), (8.933, -2.342, 13.9), (8.933, -2.342, 13.82), (9.058, -2.091, 13.82), (7.724, 1.696, 13.12), (7.678, 2.169, 13.12), (7.615, 2.172, 13.01), (7.682, 1.639, 13.01), (6.084, 5.069, 13.27), (5.706, 5.136, 13.27), (6.084, 5.069, 13.18), (5.706, 5.136, 13.18), (2.024, 5.185, 12.72), (1.493, 4.884, 12.63), (1.493, 4.884, 12.49), (2.024, 5.185, 12.58), (5.914, -1.837, 14.5), (6.544, -0.3159, 14.5), (6.544, -0.3159, 14.63), (5.914, -1.837, 14.63), (6.418, 0.2085, 14.17), (6.418, 0.2085, 14.36), (5.867, 2.054, 14.17), (5.867, 2.054, 14.36), (3.853, 2.669, 14.6), (5.284, 2.076, 14.6), (5.284, 2.076, 14.4), (3.853, 2.669, 14.4), (1.784, 2.692, 14.27), (3.366, 3.348, 14.27), (3.366, 3.348, 14.05), (1.784, 2.692, 14.05), (0.4604, 0.8547, 14.33), (0.736, 2.063, 14.33), (0.736, 2.063, 14.24), (0.4604, 0.8547, 14.24), (3.469, 0.1684, 15.01), (2.118, -0.1684, 15.01), (3.152, 0.597, 15.01), (2.197, 0.3589, 15.01), (2.655, 0.5556, 14.92), (2.303, 0.295, 14.92), (2.238, -0.1384, 14.92), (2.499, -0.4908, 14.92), (3.349, 0.1384, 14.92), (5.459, -1.786, 14.04), (3.946, -2.412, 14.04), (3.946, -2.412, 14.25), (5.459, -1.786, 14.25), (1.994, -2.103, 14.19), (3.427, -2.697, 14.19), (3.427, -2.697, 13.99), (1.994, -2.103, 13.99), (1.119, 0.0173, 14.66), (1.806, -1.592, 14.66), (1.806, -1.592, 14.49), (1.119, 0.0173, 14.49), (2.625, 0.6759, 15.01), (3.089, 0.4908, 14.92), (3.391, -0.3589, 15.01), (3.284, -0.295, 14.92), (2.435, -0.597, 15.01), (2.932, -0.5556, 14.92), (2.962, -0.6759, 15.01), (1.701, -0.2942, 15.08), (1.701, -0.2942, 15.12), (2.248, -0.9867, 15.12), (2.248, -0.9867, 15.08), (-3.07, -4.458, 13.65), (-3.058, -4.451, 13.72), (-2.766, -4.775, 13.68), (-2.778, -4.781, 13.62), (-0.7826, -2.275, 14.9), (-0.7826, -2.306, 14.96), (-0.2079, -3.645, 14.91), (-0.2072, -3.674, 14.97), (1.305, -0.2856, 15.0), (1.29, -0.2895, 15.07), (1.386, 0.725, 15.0), (1.372, 0.7332, 15.07), (-1.101, -0.2193, 14.83), (-1.101, -0.2193, 14.92), (-0.994, 1.626, 14.83), (-0.994, 1.626, 14.92), (-4.213, 0.7146, 14.22), (-4.213, 0.7146, 14.31), (-4.188, 1.16, 14.22), (-4.188, 1.16, 14.31), (3.093, 0.07458, 15.15), (2.494, -0.07458, 15.15), (2.952, 0.2644, 15.15), (2.529, 0.1589, 15.15), (2.719, 0.2994, 15.15), (3.058, -0.1589, 15.15), (2.635, -0.2644, 15.15), (2.868, -0.2994, 15.15), (3.091, -1.237, 15.01), (3.127, -1.351, 15.09), (2.498, -1.276, 15.09), (2.574, -1.175, 15.01), (3.568, -2.954, 14.64), (3.657, -3.068, 14.72), (2.081, -2.993, 14.72), (2.272, -2.893, 14.64), (3.087, -4.96, 12.62), (3.112, -5.08, 12.71), (2.671, -5.001, 12.71), (2.725, -4.895, 12.62), (3.391, -0.3589, 15.01), (3.284, -0.295, 14.92), (2.932, -0.5556, 14.92), (2.962, -0.6759, 15.01), (3.391, -0.3589, 15.01), (3.284, -0.295, 14.92), (2.932, -0.5556, 14.92), (2.962, -0.6759, 15.01), (5.074, -2.913, 15.39), (5.074, -2.913, 15.34), (3.935, -3.606, 15.34), (3.935, -3.606, 15.39), (3.308, -1.208, 15.16), (3.737, -0.9032, 15.16), (3.654, -0.8536, 15.07), (3.285, -1.114, 15.07), (6.18, -5.54, 14.4), (6.18, -5.54, 14.34), (5.817, -5.76, 14.34), (5.817, -5.76, 14.4), (3.64, 0.2947, 15.19), (3.323, 0.7233, 15.19), (3.625, 0.3421, 15.13), (3.364, 0.6945, 15.13), (4.877, 0.8783, 15.52), (4.243, 1.735, 15.52), (4.833, 0.9638, 15.47), (4.312, 1.668, 15.47), (6.568, 1.702, 15.13), (5.526, 3.111, 15.13), (6.488, 1.837, 15.08), (5.632, 2.995, 15.08), (7.254, 3.025, 14.33), (6.991, 3.38, 14.33), (7.243, 3.066, 14.28), (7.027, 3.358, 14.28), (3.191, 0.8548, 15.1), (2.664, 0.9337, 15.1), (3.145, 0.8659, 15.03), (2.711, 0.9307, 15.03), (3.748, 2.34, 15.47), (2.566, 2.517, 15.47), (3.643, 2.36, 15.4), (2.672, 2.506, 15.4), (3.751, 3.95, 15.23), (3.035, 4.057, 15.23), (3.687, 3.964, 15.16), (3.099, 4.052, 15.16), (3.776, 5.35, 13.63), (3.321, 5.418, 13.63), (3.736, 5.36, 13.56), (3.362, 5.416, 13.56), (2.398, 0.9026, 14.92), (2.046, 0.642, 14.92), (2.442, 0.9237, 15.06), (2.013, 0.6067, 15.06), (1.744, 2.005, 15.3), (1.183, 1.591, 15.3), (1.806, 2.049, 15.33), (1.124, 1.544, 15.33), (1.055, 3.28, 14.99), (0.1662, 2.622, 14.99), (1.153, 3.349, 15.03), (0.07125, 2.549, 15.03), (-0.1565, 4.197, 14.04), (-0.3561, 4.049, 14.04), (-0.1336, 4.211, 14.08), (-0.3764, 4.032, 14.08), (3.952, -0.4428, 15.2), (3.953, -0.395, 15.15), (4.031, 0.08444, 15.2), (4.018, 0.03839, 15.15), (4.533, -0.7448, 15.13), (4.539, -0.6596, 15.08), (4.674, 0.2032, 15.13), (4.656, 0.1197, 15.08), (6.307, -1.446, 14.92), (6.325, -1.285, 14.87), (6.576, 0.3545, 14.92), (6.546, 0.1952, 14.87), (8.675, -1.347, 14.65), (8.681, -1.265, 14.6), (8.812, -0.433, 14.65), (8.793, -0.5135, 14.6), (10.37, -1.251, 13.94), (10.37, -1.229, 13.89), (10.41, -1.022, 13.94), (10.4, -1.042, 13.89)], [], [(56, 1, 3, 57), (57, 3, 5, 58), (58, 5, 7, 59), (59, 7, 9, 60), (60, 9, 11, 61), (61, 11, 13, 62), (28, 27, 19, 20), (62, 13, 15, 63), (63, 15, 1, 56), (0, 2, 4, 6, 8, 10, 12, 14), (23, 22, 69, 70), (36, 35, 22, 23), (44, 43, 17, 18), (48, 28, 20, 21), (52, 36, 23, 16), (43, 52, 16, 17), (27, 44, 18, 19), (35, 48, 21, 22), (13, 11, 51, 32), (32, 51, 50, 33), (33, 50, 49, 34), (34, 49, 48, 35), (7, 5, 47, 24), (24, 47, 46, 25), (25, 46, 45, 26), (26, 45, 44, 27), (3, 1, 55, 40), (40, 55, 54, 41), (41, 54, 53, 42), (42, 53, 52, 43), (1, 15, 39, 55), (55, 39, 38, 54), (54, 38, 37, 53), (53, 37, 36, 52), (11, 9, 31, 51), (51, 31, 30, 50), (50, 30, 29, 49), (49, 29, 28, 48), (5, 3, 40, 47), (47, 40, 41, 46), (46, 41, 42, 45), (45, 42, 43, 44), (15, 13, 32, 39), (39, 32, 33, 38), (38, 33, 34, 37), (37, 34, 35, 36), (9, 7, 24, 31), (31, 24, 25, 30), (30, 25, 26, 29), (29, 26, 27, 28), (14, 63, 56, 0), (12, 62, 63, 14), (10, 61, 62, 12), (8, 60, 61, 10), (6, 59, 60, 8), (4, 58, 59, 6), (2, 57, 58, 4), (0, 56, 57, 2), (134, 135, 118, 119), (21, 20, 67, 68), (19, 18, 98, 66), (17, 16, 64, 65), (16, 23, 70, 64), (22, 21, 68, 69), (20, 19, 66, 67), (18, 17, 65, 98), (158, 157, 90, 91), (150, 149, 102, 103), (126, 127, 109, 110), (138, 139, 89, 88), (154, 153, 94, 95), (120, 121, 107, 106), (130, 131, 115, 114), (65, 64, 80, 84), (68, 67, 83, 81), (70, 69, 82, 79), (98, 65, 84, 85), (67, 66, 99, 83), (69, 68, 81, 82), (64, 70, 79, 80), (88, 89, 87, 86), (137, 138, 88, 86), (139, 136, 87, 89), (136, 137, 86, 87), (93, 92, 91, 90), (159, 158, 91, 92), (157, 160, 93, 90), (160, 159, 92, 93), (96, 97, 95, 94), (156, 155, 97, 96), (153, 156, 96, 94), (155, 154, 95, 97), (66, 98, 85, 99), (103, 102, 101, 100), (152, 151, 100, 101), (149, 152, 101, 102), (151, 150, 103, 100), (121, 122, 104, 107), (123, 120, 106, 105), (122, 123, 105, 104), (105, 106, 107, 104), (111, 110, 109, 108), (127, 125, 108, 109), (125, 124, 111, 108), (124, 126, 110, 111), (114, 115, 113, 112), (128, 129, 112, 113), (129, 130, 114, 112), (131, 128, 113, 115), (119, 118, 117, 116), (132, 133, 116, 117), (135, 132, 117, 118), (133, 134, 119, 116), (99, 85, 121, 120), (84, 80, 131, 130), (73, 74, 123, 122), (77, 76, 146, 145), (77, 78, 137, 136), (78, 71, 133, 132), (85, 84, 126, 124), (82, 77, 136, 139), (79, 78, 132, 135), (80, 79, 135, 134), (78, 79, 138, 137), (80, 71, 128, 131), (71, 72, 129, 128), (78, 77, 145, 144), (141, 165, 198, 193), (73, 85, 124, 125), (72, 84, 130, 129), (75, 74, 166, 147), (85, 73, 122, 121), (73, 72, 148, 164), (74, 99, 120, 123), (71, 78, 144, 162), (84, 72, 127, 126), (72, 73, 125, 127), (74, 73, 164, 166), (72, 71, 162, 148), (76, 75, 147, 146), (79, 82, 139, 138), (71, 80, 134, 133), (75, 83, 150, 151), (99, 74, 152, 149), (74, 75, 151, 152), (83, 99, 149, 150), (83, 75, 154, 155), (76, 81, 156, 153), (81, 83, 155, 156), (75, 76, 153, 154), (82, 81, 159, 160), (77, 82, 160, 157), (81, 76, 158, 159), (76, 77, 157, 158), (166, 164, 213, 214), (144, 145, 265, 264), (140, 163, 280, 282), (147, 166, 200, 203), (143, 145, 182, 183), (146, 147, 171, 168), (162, 144, 251, 250), (148, 162, 235, 234), (177, 176, 172, 173), (147, 165, 170, 171), (141, 146, 168, 169), (165, 141, 169, 170), (172, 175, 174, 173), (176, 178, 175, 172), (178, 179, 174, 175), (179, 177, 173, 174), (170, 169, 177, 179), (171, 170, 179, 178), (168, 171, 178, 176), (169, 168, 176, 177), (182, 180, 184, 186), (141, 143, 183, 181), (145, 146, 180, 182), (146, 141, 181, 180), (187, 186, 190, 191), (183, 182, 186, 187), (181, 183, 187, 185), (180, 181, 185, 184), (190, 188, 189, 191), (185, 187, 191, 189), (184, 185, 189, 188), (186, 184, 188, 190), (192, 194, 196, 195, 193, 198, 199, 197), (143, 141, 193, 195), (167, 163, 197, 199), (161, 143, 195, 196), (140, 142, 194, 192), (142, 161, 196, 194), (163, 140, 192, 197), (165, 167, 199, 198), (202, 203, 207, 206), (166, 167, 201, 200), (165, 147, 203, 202), (167, 165, 202, 201), (207, 204, 208, 211), (201, 202, 206, 205), (203, 200, 204, 207), (200, 201, 205, 204), (211, 208, 209, 210), (204, 205, 209, 208), (206, 207, 211, 210), (205, 206, 210, 209), (213, 212, 216, 217), (164, 163, 212, 213), (163, 167, 215, 212), (167, 166, 214, 215), (225, 224, 223, 220), (214, 213, 217, 218), (215, 214, 218, 219), (212, 215, 219, 216), (222, 221, 229, 230), (226, 225, 220, 221), (227, 226, 221, 222), (224, 227, 222, 223), (219, 218, 227, 224), (218, 217, 226, 227), (217, 216, 225, 226), (216, 219, 224, 225), (230, 229, 228, 231), (223, 222, 230, 231), (220, 223, 231, 228), (221, 220, 228, 229), (232, 234, 238, 236), (142, 140, 232, 233), (140, 148, 234, 232), (162, 142, 233, 235), (239, 237, 241, 243), (234, 235, 239, 238), (235, 233, 237, 239), (233, 232, 236, 237), (240, 242, 246, 244), (237, 236, 240, 241), (236, 238, 242, 240), (238, 239, 243, 242), (246, 247, 245, 244), (242, 243, 247, 246), (243, 241, 245, 247), (241, 240, 244, 245), (251, 249, 253, 255), (142, 162, 250, 248), (161, 142, 248, 249), (144, 161, 249, 251), (252, 254, 258, 256), (249, 248, 252, 253), (248, 250, 254, 252), (250, 251, 255, 254), (259, 257, 261, 263), (254, 255, 259, 258), (255, 253, 257, 259), (253, 252, 256, 257), (262, 263, 261, 260), (257, 256, 260, 261), (256, 258, 262, 260), (258, 259, 263, 262), (265, 267, 271, 269), (143, 161, 266, 267), (145, 143, 267, 265), (161, 144, 264, 266), (269, 271, 275, 273), (267, 266, 270, 271), (266, 264, 268, 270), (264, 265, 269, 268), (274, 272, 276, 278), (271, 270, 274, 275), (270, 268, 272, 274), (268, 269, 273, 272), (276, 277, 279, 278), (272, 273, 277, 276), (273, 275, 279, 277), (275, 274, 278, 279), (283, 282, 286, 287), (163, 164, 281, 280), (148, 140, 282, 283), (164, 148, 283, 281), (285, 287, 291, 289), (282, 280, 284, 286), (281, 283, 287, 285), (280, 281, 285, 284), (291, 290, 294, 295), (284, 285, 289, 288), (287, 286, 290, 291), (286, 284, 288, 290), (294, 292, 296, 298), (290, 288, 292, 294), (289, 291, 295, 293), (288, 289, 293, 292), (297, 299, 298, 296), (293, 295, 299, 297), (292, 293, 297, 296), (295, 294, 298, 299)])
_uv = me_cylinder_003.uv_layers.new(name='UVMap')
_uv.uv.foreach_set('vector', [1.0, 0.75, 1.0, 1.0, 0.875, 1.0, 0.875, 0.75, 0.875, 0.75, 0.875, 1.0, 0.75, 1.0, 0.75, 0.75, 0.75, 0.75, 0.75, 1.0, 0.625, 1.0, 0.625, 0.75, 0.625, 0.75, 0.625, 1.0, 0.5, 1.0, 0.5, 0.75, 0.5, 0.75, 0.5, 1.0, 0.375, 1.0, 0.375, 0.75, 0.375, 0.75, 0.375, 1.0, 0.25, 1.0, 0.25, 0.75, 0.5, 1.0, 0.625, 1.0, 0.625, 1.0, 0.5, 1.0, 0.25, 0.75, 0.25, 1.0, 0.125, 1.0, 0.125, 0.75, 0.125, 0.75, 0.125, 1.0, 0.0, 1.0, 0.0, 0.75, 0.75, 0.49, 0.9197, 0.4197, 0.99, 0.25, 0.9197, 0.08029, 0.75, 0.01, 0.5803, 0.08029, 0.51, 0.25, 0.5803, 0.4197, 0.125, 1.0, 0.25, 1.0, 0.25, 1.0, 0.125, 1.0, 0.125, 1.0, 0.25, 1.0, 0.25, 1.0, 0.125, 1.0, 0.75, 1.0, 0.875, 1.0, 0.875, 1.0, 0.75, 1.0, 0.375, 1.0, 0.5, 1.0, 0.5, 1.0, 0.375, 1.0, 0.0, 1.0, 0.125, 1.0, 0.125, 1.0, 0.0, 1.0, 0.875, 1.0, 1.0, 1.0, 1.0, 1.0, 0.875, 1.0, 0.625, 1.0, 0.75, 1.0, 0.75, 1.0, 0.625, 1.0, 0.25, 1.0, 0.375, 1.0, 0.375, 1.0, 0.25, 1.0, 0.25, 1.0, 0.375, 1.0, 0.375, 1.0, 0.25, 1.0, 0.25, 1.0, 0.375, 1.0, 0.375, 1.0, 0.25, 1.0, 0.25, 1.0, 0.375, 1.0, 0.375, 1.0, 0.25, 1.0, 0.25, 1.0, 0.375, 1.0, 0.375, 1.0, 0.25, 1.0, 0.625, 1.0, 0.75, 1.0, 0.75, 1.0, 0.625, 1.0, 0.625, 1.0, 0.75, 1.0, 0.75, 1.0, 0.625, 1.0, 0.625, 1.0, 0.75, 1.0, 0.75, 1.0, 0.625, 1.0, 0.625, 1.0, 0.75, 1.0, 0.75, 1.0, 0.625, 1.0, 0.875, 1.0, 1.0, 1.0, 1.0, 1.0, 0.875, 1.0, 0.875, 1.0, 1.0, 1.0, 1.0, 1.0, 0.875, 1.0, 0.875, 1.0, 1.0, 1.0, 1.0, 1.0, 0.875, 1.0, 0.875, 1.0, 1.0, 1.0, 1.0, 1.0, 0.875, 1.0, 0.0, 1.0, 0.125, 1.0, 0.125, 1.0, 0.0, 1.0, 0.0, 1.0, 0.125, 1.0, 0.125, 1.0, 0.0, 1.0, 0.0, 1.0, 0.125, 1.0, 0.125, 1.0, 0.0, 1.0, 0.0, 1.0, 0.125, 1.0, 0.125, 1.0, 0.0, 1.0, 0.375, 1.0, 0.5, 1.0, 0.5, 1.0, 0.375, 1.0, 0.375, 1.0, 0.5, 1.0, 0.5, 1.0, 0.375, 1.0, 0.375, 1.0, 0.5, 1.0, 0.5, 1.0, 0.375, 1.0, 0.375, 1.0, 0.5, 1.0, 0.5, 1.0, 0.375, 1.0, 0.75, 1.0, 0.875, 1.0, 0.875, 1.0, 0.75, 1.0, 0.75, 1.0, 0.875, 1.0, 0.875, 1.0, 0.75, 1.0, 0.75, 1.0, 0.875, 1.0, 0.875, 1.0, 0.75, 1.0, 0.75, 1.0, 0.875, 1.0, 0.875, 1.0, 0.75, 1.0, 0.125, 1.0, 0.25, 1.0, 0.25, 1.0, 0.125, 1.0, 0.125, 1.0, 0.25, 1.0, 0.25, 1.0, 0.125, 1.0, 0.125, 1.0, 0.25, 1.0, 0.25, 1.0, 0.125, 1.0, 0.125, 1.0, 0.25, 1.0, 0.25, 1.0, 0.125, 1.0, 0.5, 1.0, 0.625, 1.0, 0.625, 1.0, 0.5, 1.0, 0.5, 1.0, 0.625, 1.0, 0.625, 1.0, 0.5, 1.0, 0.5, 1.0, 0.625, 1.0, 0.625, 1.0, 0.5, 1.0, 0.5, 1.0, 0.625, 1.0, 0.625, 1.0, 0.5, 1.0, 0.125, 0.5, 0.125, 0.75, 0.0, 0.75, 0.0, 0.5, 0.25, 0.5, 0.25, 0.75, 0.125, 0.75, 0.125, 0.5, 0.375, 0.5, 0.375, 0.75, 0.25, 0.75, 0.25, 0.5, 0.5, 0.5, 0.5, 0.75, 0.375, 0.75, 0.375, 0.5, 0.625, 0.5, 0.625, 0.75, 0.5, 0.75, 0.5, 0.5, 0.75, 0.5, 0.75, 0.75, 0.625, 0.75, 0.625, 0.5, 0.875, 0.5, 0.875, 0.75, 0.75, 0.75, 0.75, 0.5, 1.0, 0.5, 1.0, 0.75, 0.875, 0.75, 0.875, 0.5, 0.0, 1.0, 0.125, 1.0, 0.125, 1.0, 0.0, 1.0, 0.375, 1.0, 0.5, 1.0, 0.5, 1.0, 0.375, 1.0, 0.625, 1.0, 0.75, 1.0, 0.75, 1.0, 0.625, 1.0, 0.875, 1.0, 1.0, 1.0, 1.0, 1.0, 0.875, 1.0, 0.0, 1.0, 0.125, 1.0, 0.125, 1.0, 0.0, 1.0, 0.25, 1.0, 0.375, 1.0, 0.375, 1.0, 0.25, 1.0, 0.5, 1.0, 0.625, 1.0, 0.625, 1.0, 0.5, 1.0, 0.75, 1.0, 0.875, 1.0, 0.875, 1.0, 0.75, 1.0, 0.08029, 0.08029, 0.01, 0.25, 0.03765, 0.1832, 0.07059, 0.1037, 0.5, 1.0, 0.625, 1.0, 0.576, 1.0, 0.5627, 1.0, 0.875, 1.0, 0.875, 1.0, 0.8661, 1.0, 0.8664, 1.0, 0.125, 1.0, 0.25, 1.0, 0.25, 1.0, 0.125, 1.0, 0.25, 0.01, 0.08029, 0.08029, 0.1542, 0.0497, 0.2196, 0.02258, 0.625, 1.0, 0.75, 1.0, 0.7217, 1.0, 0.6779, 1.0, 0.875, 1.0, 1.0, 1.0, 0.953, 1.0, 0.9231, 1.0, 0.875, 1.0, 1.0, 1.0, 1.0, 1.0, 0.875, 1.0, 0.375, 1.0, 0.5, 1.0, 0.5, 1.0, 0.375, 1.0, 0.125, 1.0, 0.25, 1.0, 0.25, 1.0, 0.125, 1.0, 0.75, 1.0, 0.875, 1.0, 0.875, 1.0, 0.75, 1.0, 0.5, 1.0, 0.625, 1.0, 0.625, 1.0, 0.5, 1.0, 0.25, 1.0, 0.375, 1.0, 0.375, 1.0, 0.25, 1.0, 0.0, 1.0, 0.125, 1.0, 0.125, 1.0, 0.0, 1.0, 0.125, 1.0, 0.25, 1.0, 0.25, 1.0, 0.125, 1.0, 0.125, 1.0, 0.125, 1.0, 0.125, 1.0, 0.125, 1.0, 0.25, 1.0, 0.25, 1.0, 0.25, 1.0, 0.25, 1.0, 0.01, 0.25, 0.08029, 0.4197, 0.08029, 0.4197, 0.01, 0.25, 0.2992, 1.0, 0.3577, 1.0, 0.3577, 1.0, 0.2992, 1.0, 0.375, 1.0, 0.375, 1.0, 0.3577, 1.0, 0.3577, 1.0, 0.25, 1.0, 0.25, 1.0, 0.2992, 1.0, 0.2992, 1.0, 0.25, 1.0, 0.375, 1.0, 0.3577, 1.0, 0.2992, 1.0, 0.4294, 1.0, 0.4776, 1.0, 0.4909, 1.0, 0.4294, 1.0, 0.375, 1.0, 0.5, 1.0, 0.4776, 1.0, 0.4294, 1.0, 0.375, 1.0, 0.375, 1.0, 0.4294, 1.0, 0.4294, 1.0, 0.5, 1.0, 0.5, 1.0, 0.4909, 1.0, 0.4776, 1.0, 0.625, 1.0, 0.75, 1.0, 0.75, 1.0, 0.625, 1.0, 0.5627, 1.0, 0.576, 1.0, 0.576, 1.0, 0.5627, 1.0, 0.4197, 0.08029, 0.25, 0.01, 0.3351, 0.04526, 0.3532, 0.05274, 0.625, 1.0, 0.625, 1.0, 0.576, 1.0, 0.576, 1.0, 0.5, 1.0, 0.5, 1.0, 0.5627, 1.0, 0.5627, 1.0, 0.75, 1.0, 0.75, 1.0, 0.7174, 1.0, 0.7217, 1.0, 0.625, 1.0, 0.625, 1.0, 0.6779, 1.0, 0.6795, 1.0, 0.49, 0.25, 0.4197, 0.08029, 0.4495, 0.1521, 0.4741, 0.2116, 0.6795, 1.0, 0.6779, 1.0, 0.7217, 1.0, 0.7174, 1.0, 0.7987, 1.0, 0.8664, 1.0, 0.8661, 1.0, 0.8004, 1.0, 0.4197, 0.4197, 0.49, 0.25, 0.4617, 0.3184, 0.4247, 0.4077, 0.75, 1.0, 0.75, 1.0, 0.7987, 1.0, 0.8004, 1.0, 0.75, 1.0, 0.875, 1.0, 0.8664, 1.0, 0.7987, 1.0, 0.9231, 1.0, 0.953, 1.0, 0.9601, 1.0, 0.8988, 1.0, 0.25, 0.49, 0.4197, 0.4197, 0.3545, 0.4467, 0.3138, 0.4636, 0.875, 1.0, 0.875, 1.0, 0.9231, 1.0, 0.8988, 1.0, 0.0, 1.0, 0.0, 1.0, 0.0, 1.0, 0.0, 1.0, 0.0, 1.0, 0.125, 1.0, 0.125, 1.0, 0.0, 1.0, 0.08029, 0.4197, 0.25, 0.49, 0.25, 0.49, 0.08029, 0.4197, 0.125, 1.0, 0.125, 1.0, 0.125, 1.0, 0.125, 1.0, 0.0, 1.0, 0.0, 1.0, 0.0, 1.0, 0.0, 1.0, 0.625, 1.0, 0.75, 1.0, 0.75, 1.0, 0.625, 1.0, 0.875, 1.0, 1.0, 1.0, 1.0, 1.0, 0.875, 1.0, 0.49, 0.25, 0.4197, 0.08029, 0.4197, 0.08029, 0.49, 0.25, 0.01, 0.25, 0.08029, 0.08029, 0.08029, 0.08029, 0.01, 0.25, 0.01, 0.25, 0.08029, 0.4197, 0.08029, 0.4197, 0.01, 0.25, 0.08029, 0.4197, 0.25, 0.49, 0.25, 0.49, 0.08029, 0.4197, 0.75, 1.0, 0.875, 1.0, 0.875, 1.0, 0.75, 1.0, 0.25, 1.0, 0.25, 1.0, 0.25, 1.0, 0.25, 1.0, 0.125, 1.0, 0.125, 1.0, 0.125, 1.0, 0.125, 1.0, 0.0, 1.0, 0.125, 1.0, 0.125, 1.0, 0.0, 1.0, 0.125, 1.0, 0.125, 1.0, 0.125, 1.0, 0.125, 1.0, 0.0, 1.0, 0.0, 1.0, 0.0, 1.0, 0.0, 1.0, 0.25, 0.49, 0.4197, 0.4197, 0.4197, 0.4197, 0.25, 0.49, 0.08029, 0.4197, 0.01, 0.25, 0.01, 0.25, 0.08029, 0.4197, 0.08029, 0.08029, 0.25, 0.01, 0.25, 0.01, 0.08029, 0.08029, 0.75, 1.0, 0.75, 1.0, 0.75, 1.0, 0.75, 1.0, 0.875, 1.0, 0.875, 1.0, 0.875, 1.0, 0.875, 1.0, 0.25, 0.01, 0.4197, 0.08029, 0.4197, 0.08029, 0.25, 0.01, 0.75, 1.0, 0.75, 1.0, 0.75, 1.0, 0.75, 1.0, 0.49, 0.25, 0.4197, 0.4197, 0.4197, 0.4197, 0.49, 0.25, 0.625, 1.0, 0.625, 1.0, 0.625, 1.0, 0.625, 1.0, 0.25, 0.49, 0.08029, 0.4197, 0.08029, 0.4197, 0.25, 0.49, 0.875, 1.0, 0.875, 1.0, 0.875, 1.0, 0.875, 1.0, 0.4197, 0.4197, 0.49, 0.25, 0.49, 0.25, 0.4197, 0.4197, 0.4197, 0.08029, 0.49, 0.25, 0.49, 0.25, 0.4197, 0.08029, 0.4197, 0.4197, 0.25, 0.49, 0.25, 0.49, 0.4197, 0.4197, 0.08029, 0.08029, 0.25, 0.01, 0.25, 0.01, 0.08029, 0.08029, 0.125, 1.0, 0.25, 1.0, 0.25, 1.0, 0.125, 1.0, 0.0, 1.0, 0.0, 1.0, 0.0, 1.0, 0.0, 1.0, 0.5, 1.0, 0.5, 1.0, 0.5, 1.0, 0.5, 1.0, 0.625, 1.0, 0.625, 1.0, 0.625, 1.0, 0.625, 1.0, 0.4197, 0.08029, 0.25, 0.01, 0.25, 0.01, 0.4197, 0.08029, 0.5, 1.0, 0.625, 1.0, 0.625, 1.0, 0.5, 1.0, 0.5, 1.0, 0.5, 1.0, 0.5, 1.0, 0.5, 1.0, 0.375, 1.0, 0.375, 1.0, 0.375, 1.0, 0.375, 1.0, 0.375, 1.0, 0.5, 1.0, 0.5, 1.0, 0.375, 1.0, 0.25, 0.01, 0.08029, 0.08029, 0.08029, 0.08029, 0.25, 0.01, 0.25, 1.0, 0.375, 1.0, 0.375, 1.0, 0.25, 1.0, 0.25, 1.0, 0.25, 1.0, 0.25, 1.0, 0.25, 1.0, 0.375, 1.0, 0.375, 1.0, 0.375, 1.0, 0.375, 1.0, 0.08029, 0.08029, 0.01, 0.25, 0.01, 0.25, 0.08029, 0.08029, 0.4197, 0.08029, 0.49, 0.25, 0.49, 0.25, 0.4197, 0.08029, 0.08029, 0.4197, 0.01, 0.25, 0.01, 0.25, 0.08029, 0.4197, 0.4197, 0.4197, 0.49, 0.25, 0.49, 0.25, 0.4197, 0.4197, 0.25, 0.01, 0.4197, 0.08029, 0.4197, 0.08029, 0.25, 0.01, 0.01, 0.25, 0.01, 0.25, 0.01, 0.25, 0.01, 0.25, 0.08029, 0.08029, 0.25, 0.01, 0.25, 0.01, 0.08029, 0.08029, 0.25, 0.49, 0.08029, 0.4197, 0.08029, 0.4197, 0.25, 0.49, 0.4197, 0.4197, 0.25, 0.49, 0.25, 0.49, 0.4197, 0.4197, 0.07843, 0.08107, 0.08029, 0.08029, 0.1013, 0.0716, 0.1013, 0.0716, 0.25, 0.01, 0.25, 0.01, 0.25, 0.01, 0.25, 0.01, 0.08029, 0.08029, 0.08029, 0.08029, 0.08029, 0.08029, 0.08029, 0.08029, 0.25, 0.01, 0.08029, 0.08029, 0.08029, 0.08029, 0.25, 0.01, 0.1013, 0.0716, 0.1589, 0.04774, 0.1589, 0.04774, 0.1013, 0.0716, 0.08029, 0.08029, 0.2452, 0.01198, 0.1589, 0.04774, 0.1013, 0.0716, 0.2452, 0.01198, 0.2434, 0.01275, 0.1589, 0.04774, 0.1589, 0.04774, 0.2434, 0.01275, 0.07843, 0.08107, 0.1013, 0.0716, 0.1589, 0.04774, 0.25, 0.01, 0.08029, 0.08029, 0.07843, 0.08107, 0.2434, 0.01275, 0.25, 0.01, 0.25, 0.01, 0.2434, 0.01275, 0.2452, 0.01198, 0.08029, 0.08029, 0.25, 0.01, 0.2452, 0.01198, 0.08029, 0.08029, 0.08029, 0.08029, 0.08029, 0.08029, 0.08029, 0.08029, 0.07843, 0.08107, 0.01, 0.25, 0.08029, 0.08029, 0.08029, 0.08029, 0.01, 0.25, 0.08029, 0.08029, 0.01, 0.25, 0.01, 0.25, 0.08029, 0.08029, 0.01, 0.25, 0.08029, 0.08029, 0.08029, 0.08029, 0.01, 0.25, 0.08029, 0.08029, 0.08029, 0.08029, 0.08029, 0.08029, 0.08029, 0.08029, 0.01, 0.25, 0.01, 0.25, 0.02348, 0.2175, 0.02348, 0.2175, 0.01, 0.25, 0.01, 0.25, 0.01, 0.25, 0.01, 0.25, 0.08029, 0.08029, 0.01, 0.25, 0.01, 0.25, 0.08029, 0.08029, 0.08029, 0.08029, 0.08029, 0.08029, 0.08029, 0.08029, 0.08029, 0.08029, 0.02348, 0.2175, 0.06322, 0.1215, 0.06322, 0.1215, 0.02348, 0.2175, 0.08029, 0.08029, 0.01, 0.25, 0.02348, 0.2175, 0.06322, 0.1215, 0.08029, 0.08029, 0.08029, 0.08029, 0.06322, 0.1215, 0.06322, 0.1215, 0.01, 0.25, 0.08029, 0.08029, 0.06322, 0.1215, 0.02348, 0.2175, 0.4197, 0.4197, 0.25, 0.49, 0.08029, 0.4197, 0.01, 0.25, 0.08029, 0.08029, 0.25, 0.01, 0.4197, 0.08029, 0.49, 0.25, 0.01, 0.25, 0.08029, 0.08029, 0.08029, 0.08029, 0.01, 0.25, 0.4197, 0.08029, 0.49, 0.25, 0.49, 0.25, 0.4197, 0.08029, 0.08029, 0.4197, 0.01, 0.25, 0.01, 0.25, 0.08029, 0.4197, 0.4197, 0.4197, 0.25, 0.49, 0.25, 0.49, 0.4197, 0.4197, 0.25, 0.49, 0.08029, 0.4197, 0.08029, 0.4197, 0.25, 0.49, 0.49, 0.25, 0.4197, 0.4197, 0.4197, 0.4197, 0.49, 0.25, 0.25, 0.01, 0.4197, 0.08029, 0.4197, 0.08029, 0.25, 0.01, 0.25, 0.01, 0.25, 0.01, 0.25, 0.01, 0.25, 0.01, 0.4197, 0.08029, 0.4197, 0.08029, 0.4197, 0.08029, 0.4197, 0.08029, 0.25, 0.01, 0.25, 0.01, 0.25, 0.01, 0.25, 0.01, 0.4197, 0.08029, 0.25, 0.01, 0.25, 0.01, 0.4197, 0.08029, 0.25, 0.01, 0.4197, 0.08029, 0.4197, 0.08029, 0.25, 0.01, 0.4197, 0.08029, 0.25, 0.01, 0.25, 0.01, 0.4197, 0.08029, 0.25, 0.01, 0.4197, 0.08029, 0.4197, 0.08029, 0.25, 0.01, 0.4197, 0.08029, 0.4197, 0.08029, 0.4197, 0.08029, 0.4197, 0.08029, 0.25, 0.01, 0.4197, 0.08029, 0.4197, 0.08029, 0.25, 0.01, 0.4197, 0.08029, 0.4197, 0.08029, 0.4197, 0.08029, 0.4197, 0.08029, 0.25, 0.01, 0.25, 0.01, 0.25, 0.01, 0.25, 0.01, 0.4197, 0.08029, 0.25, 0.01, 0.25, 0.01, 0.4197, 0.08029, 0.49, 0.25, 0.49, 0.25, 0.49, 0.25, 0.49, 0.25, 0.49, 0.25, 0.49, 0.25, 0.49, 0.25, 0.49, 0.25, 0.49, 0.25, 0.4197, 0.08029, 0.4197, 0.08029, 0.49, 0.25, 0.4197, 0.08029, 0.4197, 0.08029, 0.4197, 0.08029, 0.4197, 0.08029, 0.49, 0.25, 0.4197, 0.08029, 0.4197, 0.08029, 0.49, 0.25, 0.4197, 0.08029, 0.49, 0.25, 0.49, 0.25, 0.4197, 0.08029, 0.4197, 0.08029, 0.4197, 0.08029, 0.4197, 0.08029, 0.4197, 0.08029, 0.49, 0.25, 0.4197, 0.08029, 0.4197, 0.08029, 0.49, 0.25, 0.4197, 0.08029, 0.49, 0.25, 0.49, 0.25, 0.4197, 0.08029, 0.49, 0.25, 0.49, 0.25, 0.49, 0.25, 0.49, 0.25, 0.4197, 0.08029, 0.49, 0.25, 0.49, 0.25, 0.4197, 0.08029, 0.4197, 0.08029, 0.4197, 0.08029, 0.4197, 0.08029, 0.4197, 0.08029, 0.4197, 0.08029, 0.4197, 0.08029, 0.4197, 0.08029, 0.4197, 0.08029, 0.4197, 0.08029, 0.49, 0.25, 0.49, 0.25, 0.4197, 0.08029, 0.49, 0.25, 0.49, 0.25, 0.49, 0.25, 0.49, 0.25, 0.49, 0.25, 0.4197, 0.08029, 0.4197, 0.08029, 0.49, 0.25, 0.4197, 0.08029, 0.49, 0.25, 0.49, 0.25, 0.4197, 0.08029, 0.4197, 0.08029, 0.4197, 0.08029, 0.4197, 0.08029, 0.4197, 0.08029, 0.49, 0.25, 0.4197, 0.08029, 0.4197, 0.08029, 0.49, 0.25, 0.49, 0.25, 0.49, 0.25, 0.49, 0.25, 0.49, 0.25, 0.4197, 0.4197, 0.4197, 0.4197, 0.4197, 0.4197, 0.4197, 0.4197, 0.25, 0.49, 0.4197, 0.4197, 0.4197, 0.4197, 0.25, 0.49, 0.4197, 0.4197, 0.4197, 0.4197, 0.4197, 0.4197, 0.4197, 0.4197, 0.25, 0.49, 0.25, 0.49, 0.25, 0.49, 0.25, 0.49, 0.25, 0.49, 0.25, 0.49, 0.25, 0.49, 0.25, 0.49, 0.4197, 0.4197, 0.25, 0.49, 0.25, 0.49, 0.4197, 0.4197, 0.25, 0.49, 0.25, 0.49, 0.25, 0.49, 0.25, 0.49, 0.25, 0.49, 0.4197, 0.4197, 0.4197, 0.4197, 0.25, 0.49, 0.4197, 0.4197, 0.4197, 0.4197, 0.4197, 0.4197, 0.4197, 0.4197, 0.25, 0.49, 0.4197, 0.4197, 0.4197, 0.4197, 0.25, 0.49, 0.4197, 0.4197, 0.4197, 0.4197, 0.4197, 0.4197, 0.4197, 0.4197, 0.4197, 0.4197, 0.25, 0.49, 0.25, 0.49, 0.4197, 0.4197, 0.4197, 0.4197, 0.25, 0.49, 0.25, 0.49, 0.4197, 0.4197, 0.4197, 0.4197, 0.25, 0.49, 0.25, 0.49, 0.4197, 0.4197, 0.25, 0.49, 0.25, 0.49, 0.25, 0.49, 0.25, 0.49, 0.25, 0.49, 0.4197, 0.4197, 0.4197, 0.4197, 0.25, 0.49, 0.08029, 0.4197, 0.08029, 0.4197, 0.08029, 0.4197, 0.08029, 0.4197, 0.25, 0.49, 0.25, 0.49, 0.25, 0.49, 0.25, 0.49, 0.08029, 0.4197, 0.25, 0.49, 0.25, 0.49, 0.08029, 0.4197, 0.08029, 0.4197, 0.08029, 0.4197, 0.08029, 0.4197, 0.08029, 0.4197, 0.25, 0.49, 0.25, 0.49, 0.25, 0.49, 0.25, 0.49, 0.08029, 0.4197, 0.25, 0.49, 0.25, 0.49, 0.08029, 0.4197, 0.25, 0.49, 0.25, 0.49, 0.25, 0.49, 0.25, 0.49, 0.25, 0.49, 0.08029, 0.4197, 0.08029, 0.4197, 0.25, 0.49, 0.08029, 0.4197, 0.08029, 0.4197, 0.08029, 0.4197, 0.08029, 0.4197, 0.25, 0.49, 0.08029, 0.4197, 0.08029, 0.4197, 0.25, 0.49, 0.08029, 0.4197, 0.08029, 0.4197, 0.08029, 0.4197, 0.08029, 0.4197, 0.08029, 0.4197, 0.25, 0.49, 0.25, 0.49, 0.08029, 0.4197, 0.25, 0.49, 0.08029, 0.4197, 0.08029, 0.4197, 0.25, 0.49, 0.08029, 0.4197, 0.25, 0.49, 0.25, 0.49, 0.08029, 0.4197, 0.25, 0.49, 0.25, 0.49, 0.25, 0.49, 0.25, 0.49, 0.25, 0.49, 0.08029, 0.4197, 0.08029, 0.4197, 0.25, 0.49, 0.01, 0.25, 0.01, 0.25, 0.01, 0.25, 0.01, 0.25, 0.01, 0.25, 0.08029, 0.4197, 0.08029, 0.4197, 0.01, 0.25, 0.01, 0.25, 0.01, 0.25, 0.01, 0.25, 0.01, 0.25, 0.08029, 0.4197, 0.08029, 0.4197, 0.08029, 0.4197, 0.08029, 0.4197, 0.01, 0.25, 0.01, 0.25, 0.01, 0.25, 0.01, 0.25, 0.01, 0.25, 0.08029, 0.4197, 0.08029, 0.4197, 0.01, 0.25, 0.08029, 0.4197, 0.08029, 0.4197, 0.08029, 0.4197, 0.08029, 0.4197, 0.08029, 0.4197, 0.01, 0.25, 0.01, 0.25, 0.08029, 0.4197, 0.08029, 0.4197, 0.08029, 0.4197, 0.08029, 0.4197, 0.08029, 0.4197, 0.01, 0.25, 0.08029, 0.4197, 0.08029, 0.4197, 0.01, 0.25, 0.08029, 0.4197, 0.08029, 0.4197, 0.08029, 0.4197, 0.08029, 0.4197, 0.08029, 0.4197, 0.01, 0.25, 0.01, 0.25, 0.08029, 0.4197, 0.08029, 0.4197, 0.01, 0.25, 0.01, 0.25, 0.08029, 0.4197, 0.08029, 0.4197, 0.01, 0.25, 0.01, 0.25, 0.08029, 0.4197, 0.01, 0.25, 0.01, 0.25, 0.01, 0.25, 0.01, 0.25, 0.01, 0.25, 0.08029, 0.4197, 0.08029, 0.4197, 0.01, 0.25, 0.4197, 0.4197, 0.4197, 0.4197, 0.4197, 0.4197, 0.4197, 0.4197, 0.49, 0.25, 0.49, 0.25, 0.49, 0.25, 0.49, 0.25, 0.4197, 0.4197, 0.4197, 0.4197, 0.4197, 0.4197, 0.4197, 0.4197, 0.49, 0.25, 0.4197, 0.4197, 0.4197, 0.4197, 0.49, 0.25, 0.49, 0.25, 0.4197, 0.4197, 0.4197, 0.4197, 0.49, 0.25, 0.4197, 0.4197, 0.49, 0.25, 0.49, 0.25, 0.4197, 0.4197, 0.49, 0.25, 0.4197, 0.4197, 0.4197, 0.4197, 0.49, 0.25, 0.49, 0.25, 0.49, 0.25, 0.49, 0.25, 0.49, 0.25, 0.4197, 0.4197, 0.4197, 0.4197, 0.4197, 0.4197, 0.4197, 0.4197, 0.49, 0.25, 0.49, 0.25, 0.49, 0.25, 0.49, 0.25, 0.4197, 0.4197, 0.4197, 0.4197, 0.4197, 0.4197, 0.4197, 0.4197, 0.4197, 0.4197, 0.49, 0.25, 0.49, 0.25, 0.4197, 0.4197, 0.4197, 0.4197, 0.49, 0.25, 0.49, 0.25, 0.4197, 0.4197, 0.4197, 0.4197, 0.49, 0.25, 0.49, 0.25, 0.4197, 0.4197, 0.49, 0.25, 0.4197, 0.4197, 0.4197, 0.4197, 0.49, 0.25, 0.49, 0.25, 0.49, 0.25, 0.49, 0.25, 0.49, 0.25, 0.49, 0.25, 0.4197, 0.4197, 0.4197, 0.4197, 0.49, 0.25, 0.49, 0.25, 0.4197, 0.4197, 0.4197, 0.4197, 0.49, 0.25, 0.49, 0.25, 0.49, 0.25, 0.49, 0.25, 0.49, 0.25, 0.4197, 0.4197, 0.4197, 0.4197, 0.4197, 0.4197, 0.4197, 0.4197])
me_cylinder_003.use_remesh_fix_poles = True
me_cylinder_003.use_remesh_preserve_attributes = False
me_cylinder_003.update()
me_cylinder = bpy.data.meshes.new('Cylinder')
me_cylinder.from_pydata([(0.0, 1.0, -1.0), (4.455e-10, 0.9402, 1.827), (0.7071, 0.7071, -1.0), (0.6648, 0.6648, 1.827), (1.0, -4.371e-08, -1.0), (0.9402, -4.199e-08, 1.827), (0.7071, -0.7071, -1.0), (0.6648, -0.6648, 1.827), (-8.742e-08, -1.0, -1.0), (-8.175e-08, -0.9402, 1.827), (-0.7071, -0.7071, -1.0), (-0.6648, -0.6648, 1.827), (-1.0, 1.192e-08, -1.0), (-0.9402, 1.032e-08, 1.827), (-0.7071, 0.7071, -1.0), (-0.6648, 0.6648, 1.827), (-1.717e-09, 1.23, 0.0), (0.8701, 0.8701, 0.0), (1.23, -5.035e-08, 0.0), (0.8701, -0.8701, 0.0), (-1.093e-07, -1.23, 0.0), (-0.8701, -0.8701, 0.0), (-1.23, 1.811e-08, 0.0), (-0.8701, 0.8701, 0.0), (-2.534e-09, 0.7577, 2.1), (0.5357, 0.5357, 2.1), (0.7577, -3.673e-08, 2.1), (0.5357, -0.5357, 2.1), (-6.877e-08, -0.7577, 2.1), (-0.5357, -0.5357, 2.1), (-0.7577, 5.424e-09, 2.1), (-0.5357, 0.5357, 2.1), (-8.914e-08, -1.044, 1.963), (-0.7383, -0.7383, 1.963), (-0.7383, 0.7383, 1.963), (2.141e-09, 1.044, 1.963), (0.7383, 0.7383, 1.963), (1.044, -4.512e-08, 1.963), (0.7383, -0.7383, 1.963), (-1.044, 1.296e-08, 1.963), (-2.534e-09, 0.7577, -0.8162), (0.5357, 0.5357, -0.8162), (0.7577, -3.673e-08, -0.8162), (0.5357, -0.5357, -0.8162), (-6.877e-08, -0.7577, -0.8162), (-0.5357, -0.5357, -0.8162), (-0.7577, 5.424e-09, -0.8162), (-0.5357, 0.5357, -0.8162)], [], [(16, 1, 3, 17), (17, 3, 5, 18), (18, 5, 7, 19), (19, 7, 9, 20), (20, 9, 11, 21), (21, 11, 13, 22), (33, 32, 28, 29), (22, 13, 15, 23), (23, 15, 1, 16), (0, 2, 4, 6, 8, 10, 12, 14), (14, 23, 16, 0), (12, 22, 23, 14), (10, 21, 22, 12), (8, 20, 21, 10), (6, 19, 20, 8), (4, 18, 19, 6), (2, 17, 18, 4), (0, 16, 17, 2), (24, 31, 47, 40), (35, 34, 31, 24), (36, 35, 24, 25), (38, 37, 26, 27), (39, 33, 29, 30), (32, 38, 27, 28), (34, 39, 30, 31), (37, 36, 25, 26), (5, 3, 36, 37), (15, 13, 39, 34), (9, 7, 38, 32), (13, 11, 33, 39), (7, 5, 37, 38), (3, 1, 35, 36), (1, 15, 34, 35), (11, 9, 32, 33), (41, 40, 47, 46, 45, 44, 43, 42), (30, 29, 45, 46), (28, 27, 43, 44), (26, 25, 41, 42), (31, 30, 46, 47), (29, 28, 44, 45), (27, 26, 42, 43), (25, 24, 40, 41)])
_uv = me_cylinder.uv_layers.new(name='UVMap')
_uv.uv.foreach_set('vector', [1.0, 0.75, 1.0, 1.0, 0.875, 1.0, 0.875, 0.75, 0.875, 0.75, 0.875, 1.0, 0.75, 1.0, 0.75, 0.75, 0.75, 0.75, 0.75, 1.0, 0.625, 1.0, 0.625, 0.75, 0.625, 0.75, 0.625, 1.0, 0.5, 1.0, 0.5, 0.75, 0.5, 0.75, 0.5, 1.0, 0.375, 1.0, 0.375, 0.75, 0.375, 0.75, 0.375, 1.0, 0.25, 1.0, 0.25, 0.75, 0.375, 1.0, 0.5, 1.0, 0.5, 1.0, 0.375, 1.0, 0.25, 0.75, 0.25, 1.0, 0.125, 1.0, 0.125, 0.75, 0.125, 0.75, 0.125, 1.0, 0.0, 1.0, 0.0, 0.75, 0.75, 0.49, 0.9197, 0.4197, 0.99, 0.25, 0.9197, 0.08029, 0.75, 0.01, 0.5803, 0.08029, 0.51, 0.25, 0.5803, 0.4197, 0.125, 0.5, 0.125, 0.75, 0.0, 0.75, 0.0, 0.5, 0.25, 0.5, 0.25, 0.75, 0.125, 0.75, 0.125, 0.5, 0.375, 0.5, 0.375, 0.75, 0.25, 0.75, 0.25, 0.5, 0.5, 0.5, 0.5, 0.75, 0.375, 0.75, 0.375, 0.5, 0.625, 0.5, 0.625, 0.75, 0.5, 0.75, 0.5, 0.5, 0.75, 0.5, 0.75, 0.75, 0.625, 0.75, 0.625, 0.5, 0.875, 0.5, 0.875, 0.75, 0.75, 0.75, 0.75, 0.5, 1.0, 0.5, 1.0, 0.75, 0.875, 0.75, 0.875, 0.5, 0.0, 1.0, 0.125, 1.0, 0.125, 1.0, 0.0, 1.0, 0.0, 1.0, 0.125, 1.0, 0.125, 1.0, 0.0, 1.0, 0.875, 1.0, 1.0, 1.0, 1.0, 1.0, 0.875, 1.0, 0.625, 1.0, 0.75, 1.0, 0.75, 1.0, 0.625, 1.0, 0.25, 1.0, 0.375, 1.0, 0.375, 1.0, 0.25, 1.0, 0.5, 1.0, 0.625, 1.0, 0.625, 1.0, 0.5, 1.0, 0.125, 1.0, 0.25, 1.0, 0.25, 1.0, 0.125, 1.0, 0.75, 1.0, 0.875, 1.0, 0.875, 1.0, 0.75, 1.0, 0.75, 1.0, 0.875, 1.0, 0.875, 1.0, 0.75, 1.0, 0.125, 1.0, 0.25, 1.0, 0.25, 1.0, 0.125, 1.0, 0.5, 1.0, 0.625, 1.0, 0.625, 1.0, 0.5, 1.0, 0.25, 1.0, 0.375, 1.0, 0.375, 1.0, 0.25, 1.0, 0.625, 1.0, 0.75, 1.0, 0.75, 1.0, 0.625, 1.0, 0.875, 1.0, 1.0, 1.0, 1.0, 1.0, 0.875, 1.0, 0.0, 1.0, 0.125, 1.0, 0.125, 1.0, 0.0, 1.0, 0.375, 1.0, 0.5, 1.0, 0.5, 1.0, 0.375, 1.0, 0.4197, 0.4197, 0.25, 0.49, 0.08029, 0.4197, 0.01, 0.25, 0.08029, 0.08029, 0.25, 0.01, 0.4197, 0.08029, 0.49, 0.25, 0.25, 1.0, 0.375, 1.0, 0.375, 1.0, 0.25, 1.0, 0.5, 1.0, 0.625, 1.0, 0.625, 1.0, 0.5, 1.0, 0.75, 1.0, 0.875, 1.0, 0.875, 1.0, 0.75, 1.0, 0.125, 1.0, 0.25, 1.0, 0.25, 1.0, 0.125, 1.0, 0.375, 1.0, 0.5, 1.0, 0.5, 1.0, 0.375, 1.0, 0.625, 1.0, 0.75, 1.0, 0.75, 1.0, 0.625, 1.0, 0.875, 1.0, 1.0, 1.0, 1.0, 1.0, 0.875, 1.0])
me_cylinder.use_remesh_fix_poles = True
me_cylinder.use_remesh_preserve_attributes = False
me_cylinder.update()
me_cylinder_001 = bpy.data.meshes.new('Cylinder.001')
me_cylinder_001.from_pydata([(0.0, 1.0, -1.0), (4.455e-10, 0.9402, 0.7653), (0.7071, 0.7071, -1.0), (0.6648, 0.6648, 0.7653), (1.0, -4.371e-08, -1.0), (0.9402, -4.199e-08, 0.7653), (0.7071, -0.7071, -1.0), (0.6648, -0.6648, 0.7653), (-8.742e-08, -1.0, -1.0), (-8.175e-08, -0.9402, 0.7653), (-0.7071, -0.7071, -1.0), (-0.6648, -0.6648, 0.7653), (-1.0, 1.192e-08, -1.0), (-0.9402, 1.032e-08, 0.7653), (-0.7071, 0.7071, -1.0), (-0.6648, 0.6648, 0.7653), (-1.717e-09, 1.23, 0.0), (0.8701, 0.8701, 0.0), (1.23, -5.035e-08, 0.0), (0.8701, -0.8701, 0.0), (-1.093e-07, -1.23, 0.0), (-0.8701, -0.8701, 0.0), (-1.23, 1.811e-08, 0.0), (-0.8701, 0.8701, 0.0), (-2.534e-09, 0.7577, 1.038), (0.5357, 0.5357, 1.038), (0.7577, -3.673e-08, 1.038), (0.5357, -0.5357, 1.038), (-6.877e-08, -0.7577, 1.038), (-0.5357, -0.5357, 1.038), (-0.7577, 5.424e-09, 1.038), (-0.5357, 0.5357, 1.038), (-8.914e-08, -1.044, 0.9018), (-0.7383, -0.7383, 0.9018), (-0.7383, 0.7383, 0.9018), (2.141e-09, 1.044, 0.9018), (0.7383, 0.7383, 0.9018), (1.044, -4.512e-08, 0.9018), (0.7383, -0.7383, 0.9018), (-1.044, 1.296e-08, 0.9018), (-2.534e-09, 0.7577, -0.8162), (0.5357, 0.5357, -0.8162), (0.7577, -3.673e-08, -0.8162), (0.5357, -0.5357, -0.8162), (-6.877e-08, -0.7577, -0.8162), (-0.5357, -0.5357, -0.8162), (-0.7577, 5.424e-09, -0.8162), (-0.5357, 0.5357, -0.8162)], [], [(16, 1, 3, 17), (17, 3, 5, 18), (18, 5, 7, 19), (19, 7, 9, 20), (20, 9, 11, 21), (21, 11, 13, 22), (33, 32, 28, 29), (22, 13, 15, 23), (23, 15, 1, 16), (0, 2, 4, 6, 8, 10, 12, 14), (14, 23, 16, 0), (12, 22, 23, 14), (10, 21, 22, 12), (8, 20, 21, 10), (6, 19, 20, 8), (4, 18, 19, 6), (2, 17, 18, 4), (0, 16, 17, 2), (24, 31, 47, 40), (35, 34, 31, 24), (36, 35, 24, 25), (38, 37, 26, 27), (39, 33, 29, 30), (32, 38, 27, 28), (34, 39, 30, 31), (37, 36, 25, 26), (5, 3, 36, 37), (15, 13, 39, 34), (9, 7, 38, 32), (13, 11, 33, 39), (7, 5, 37, 38), (3, 1, 35, 36), (1, 15, 34, 35), (11, 9, 32, 33), (41, 40, 47, 46, 45, 44, 43, 42), (30, 29, 45, 46), (28, 27, 43, 44), (26, 25, 41, 42), (31, 30, 46, 47), (29, 28, 44, 45), (27, 26, 42, 43), (25, 24, 40, 41)])
_uv = me_cylinder_001.uv_layers.new(name='UVMap')
_uv.uv.foreach_set('vector', [1.0, 0.75, 1.0, 1.0, 0.875, 1.0, 0.875, 0.75, 0.875, 0.75, 0.875, 1.0, 0.75, 1.0, 0.75, 0.75, 0.75, 0.75, 0.75, 1.0, 0.625, 1.0, 0.625, 0.75, 0.625, 0.75, 0.625, 1.0, 0.5, 1.0, 0.5, 0.75, 0.5, 0.75, 0.5, 1.0, 0.375, 1.0, 0.375, 0.75, 0.375, 0.75, 0.375, 1.0, 0.25, 1.0, 0.25, 0.75, 0.375, 1.0, 0.5, 1.0, 0.5, 1.0, 0.375, 1.0, 0.25, 0.75, 0.25, 1.0, 0.125, 1.0, 0.125, 0.75, 0.125, 0.75, 0.125, 1.0, 0.0, 1.0, 0.0, 0.75, 0.75, 0.49, 0.9197, 0.4197, 0.99, 0.25, 0.9197, 0.08029, 0.75, 0.01, 0.5803, 0.08029, 0.51, 0.25, 0.5803, 0.4197, 0.125, 0.5, 0.125, 0.75, 0.0, 0.75, 0.0, 0.5, 0.25, 0.5, 0.25, 0.75, 0.125, 0.75, 0.125, 0.5, 0.375, 0.5, 0.375, 0.75, 0.25, 0.75, 0.25, 0.5, 0.5, 0.5, 0.5, 0.75, 0.375, 0.75, 0.375, 0.5, 0.625, 0.5, 0.625, 0.75, 0.5, 0.75, 0.5, 0.5, 0.75, 0.5, 0.75, 0.75, 0.625, 0.75, 0.625, 0.5, 0.875, 0.5, 0.875, 0.75, 0.75, 0.75, 0.75, 0.5, 1.0, 0.5, 1.0, 0.75, 0.875, 0.75, 0.875, 0.5, 0.0, 1.0, 0.125, 1.0, 0.125, 1.0, 0.0, 1.0, 0.0, 1.0, 0.125, 1.0, 0.125, 1.0, 0.0, 1.0, 0.875, 1.0, 1.0, 1.0, 1.0, 1.0, 0.875, 1.0, 0.625, 1.0, 0.75, 1.0, 0.75, 1.0, 0.625, 1.0, 0.25, 1.0, 0.375, 1.0, 0.375, 1.0, 0.25, 1.0, 0.5, 1.0, 0.625, 1.0, 0.625, 1.0, 0.5, 1.0, 0.125, 1.0, 0.25, 1.0, 0.25, 1.0, 0.125, 1.0, 0.75, 1.0, 0.875, 1.0, 0.875, 1.0, 0.75, 1.0, 0.75, 1.0, 0.875, 1.0, 0.875, 1.0, 0.75, 1.0, 0.125, 1.0, 0.25, 1.0, 0.25, 1.0, 0.125, 1.0, 0.5, 1.0, 0.625, 1.0, 0.625, 1.0, 0.5, 1.0, 0.25, 1.0, 0.375, 1.0, 0.375, 1.0, 0.25, 1.0, 0.625, 1.0, 0.75, 1.0, 0.75, 1.0, 0.625, 1.0, 0.875, 1.0, 1.0, 1.0, 1.0, 1.0, 0.875, 1.0, 0.0, 1.0, 0.125, 1.0, 0.125, 1.0, 0.0, 1.0, 0.375, 1.0, 0.5, 1.0, 0.5, 1.0, 0.375, 1.0, 0.4197, 0.4197, 0.25, 0.49, 0.08029, 0.4197, 0.01, 0.25, 0.08029, 0.08029, 0.25, 0.01, 0.4197, 0.08029, 0.49, 0.25, 0.25, 1.0, 0.375, 1.0, 0.375, 1.0, 0.25, 1.0, 0.5, 1.0, 0.625, 1.0, 0.625, 1.0, 0.5, 1.0, 0.75, 1.0, 0.875, 1.0, 0.875, 1.0, 0.75, 1.0, 0.125, 1.0, 0.25, 1.0, 0.25, 1.0, 0.125, 1.0, 0.375, 1.0, 0.5, 1.0, 0.5, 1.0, 0.375, 1.0, 0.625, 1.0, 0.75, 1.0, 0.75, 1.0, 0.625, 1.0, 0.875, 1.0, 1.0, 1.0, 1.0, 1.0, 0.875, 1.0])
me_cylinder_001.use_remesh_fix_poles = True
me_cylinder_001.use_remesh_preserve_attributes = False
me_cylinder_001.update()
me_cylinder_002 = bpy.data.meshes.new('Cylinder.002')
me_cylinder_002.from_pydata([(0.0, 1.0, -1.0), (4.455e-10, 0.9402, 1.327), (0.7071, 0.7071, -1.0), (0.6648, 0.6648, 1.327), (1.0, -4.371e-08, -1.0), (0.9402, -4.199e-08, 1.327), (0.7071, -0.7071, -1.0), (0.6648, -0.6648, 1.327), (-8.742e-08, -1.0, -1.0), (-8.175e-08, -0.9402, 1.327), (-0.7071, -0.7071, -1.0), (-0.6648, -0.6648, 1.327), (-1.0, 1.192e-08, -1.0), (-0.9402, 1.032e-08, 1.327), (-0.7071, 0.7071, -1.0), (-0.6648, 0.6648, 1.327), (-1.717e-09, 1.23, 0.0), (0.8701, 0.8701, 0.0), (1.23, -5.035e-08, 0.0), (0.8701, -0.8701, 0.0), (-1.093e-07, -1.23, 0.0), (-0.8701, -0.8701, 0.0), (-1.23, 1.811e-08, 0.0), (-0.8701, 0.8701, 0.0), (-2.534e-09, 0.7577, 1.6), (0.5357, 0.5357, 1.6), (0.7577, -3.673e-08, 1.6), (0.5357, -0.5357, 1.6), (-6.877e-08, -0.7577, 1.6), (-0.5357, -0.5357, 1.6), (-0.7577, 5.424e-09, 1.6), (-0.5357, 0.5357, 1.6), (-8.914e-08, -1.044, 1.463), (-0.7383, -0.7383, 1.463), (-0.7383, 0.7383, 1.463), (2.141e-09, 1.044, 1.463), (0.7383, 0.7383, 1.463), (1.044, -4.512e-08, 1.463), (0.7383, -0.7383, 1.463), (-1.044, 1.296e-08, 1.463), (-2.534e-09, 0.7577, -0.8162), (0.5357, 0.5357, -0.8162), (0.7577, -3.673e-08, -0.8162), (0.5357, -0.5357, -0.8162), (-6.877e-08, -0.7577, -0.8162), (-0.5357, -0.5357, -0.8162), (-0.7577, 5.424e-09, -0.8162), (-0.5357, 0.5357, -0.8162)], [], [(16, 1, 3, 17), (17, 3, 5, 18), (18, 5, 7, 19), (19, 7, 9, 20), (20, 9, 11, 21), (21, 11, 13, 22), (33, 32, 28, 29), (22, 13, 15, 23), (23, 15, 1, 16), (0, 2, 4, 6, 8, 10, 12, 14), (14, 23, 16, 0), (12, 22, 23, 14), (10, 21, 22, 12), (8, 20, 21, 10), (6, 19, 20, 8), (4, 18, 19, 6), (2, 17, 18, 4), (0, 16, 17, 2), (24, 31, 47, 40), (35, 34, 31, 24), (36, 35, 24, 25), (38, 37, 26, 27), (39, 33, 29, 30), (32, 38, 27, 28), (34, 39, 30, 31), (37, 36, 25, 26), (5, 3, 36, 37), (15, 13, 39, 34), (9, 7, 38, 32), (13, 11, 33, 39), (7, 5, 37, 38), (3, 1, 35, 36), (1, 15, 34, 35), (11, 9, 32, 33), (41, 40, 47, 46, 45, 44, 43, 42), (30, 29, 45, 46), (28, 27, 43, 44), (26, 25, 41, 42), (31, 30, 46, 47), (29, 28, 44, 45), (27, 26, 42, 43), (25, 24, 40, 41)])
_uv = me_cylinder_002.uv_layers.new(name='UVMap')
_uv.uv.foreach_set('vector', [1.0, 0.75, 1.0, 1.0, 0.875, 1.0, 0.875, 0.75, 0.875, 0.75, 0.875, 1.0, 0.75, 1.0, 0.75, 0.75, 0.75, 0.75, 0.75, 1.0, 0.625, 1.0, 0.625, 0.75, 0.625, 0.75, 0.625, 1.0, 0.5, 1.0, 0.5, 0.75, 0.5, 0.75, 0.5, 1.0, 0.375, 1.0, 0.375, 0.75, 0.375, 0.75, 0.375, 1.0, 0.25, 1.0, 0.25, 0.75, 0.375, 1.0, 0.5, 1.0, 0.5, 1.0, 0.375, 1.0, 0.25, 0.75, 0.25, 1.0, 0.125, 1.0, 0.125, 0.75, 0.125, 0.75, 0.125, 1.0, 0.0, 1.0, 0.0, 0.75, 0.75, 0.49, 0.9197, 0.4197, 0.99, 0.25, 0.9197, 0.08029, 0.75, 0.01, 0.5803, 0.08029, 0.51, 0.25, 0.5803, 0.4197, 0.125, 0.5, 0.125, 0.75, 0.0, 0.75, 0.0, 0.5, 0.25, 0.5, 0.25, 0.75, 0.125, 0.75, 0.125, 0.5, 0.375, 0.5, 0.375, 0.75, 0.25, 0.75, 0.25, 0.5, 0.5, 0.5, 0.5, 0.75, 0.375, 0.75, 0.375, 0.5, 0.625, 0.5, 0.625, 0.75, 0.5, 0.75, 0.5, 0.5, 0.75, 0.5, 0.75, 0.75, 0.625, 0.75, 0.625, 0.5, 0.875, 0.5, 0.875, 0.75, 0.75, 0.75, 0.75, 0.5, 1.0, 0.5, 1.0, 0.75, 0.875, 0.75, 0.875, 0.5, 0.0, 1.0, 0.125, 1.0, 0.125, 1.0, 0.0, 1.0, 0.0, 1.0, 0.125, 1.0, 0.125, 1.0, 0.0, 1.0, 0.875, 1.0, 1.0, 1.0, 1.0, 1.0, 0.875, 1.0, 0.625, 1.0, 0.75, 1.0, 0.75, 1.0, 0.625, 1.0, 0.25, 1.0, 0.375, 1.0, 0.375, 1.0, 0.25, 1.0, 0.5, 1.0, 0.625, 1.0, 0.625, 1.0, 0.5, 1.0, 0.125, 1.0, 0.25, 1.0, 0.25, 1.0, 0.125, 1.0, 0.75, 1.0, 0.875, 1.0, 0.875, 1.0, 0.75, 1.0, 0.75, 1.0, 0.875, 1.0, 0.875, 1.0, 0.75, 1.0, 0.125, 1.0, 0.25, 1.0, 0.25, 1.0, 0.125, 1.0, 0.5, 1.0, 0.625, 1.0, 0.625, 1.0, 0.5, 1.0, 0.25, 1.0, 0.375, 1.0, 0.375, 1.0, 0.25, 1.0, 0.625, 1.0, 0.75, 1.0, 0.75, 1.0, 0.625, 1.0, 0.875, 1.0, 1.0, 1.0, 1.0, 1.0, 0.875, 1.0, 0.0, 1.0, 0.125, 1.0, 0.125, 1.0, 0.0, 1.0, 0.375, 1.0, 0.5, 1.0, 0.5, 1.0, 0.375, 1.0, 0.4197, 0.4197, 0.25, 0.49, 0.08029, 0.4197, 0.01, 0.25, 0.08029, 0.08029, 0.25, 0.01, 0.4197, 0.08029, 0.49, 0.25, 0.25, 1.0, 0.375, 1.0, 0.375, 1.0, 0.25, 1.0, 0.5, 1.0, 0.625, 1.0, 0.625, 1.0, 0.5, 1.0, 0.75, 1.0, 0.875, 1.0, 0.875, 1.0, 0.75, 1.0, 0.125, 1.0, 0.25, 1.0, 0.25, 1.0, 0.125, 1.0, 0.375, 1.0, 0.5, 1.0, 0.5, 1.0, 0.375, 1.0, 0.625, 1.0, 0.75, 1.0, 0.75, 1.0, 0.625, 1.0, 0.875, 1.0, 1.0, 1.0, 1.0, 1.0, 0.875, 1.0])
me_cylinder_002.use_remesh_fix_poles = True
me_cylinder_002.use_remesh_preserve_attributes = False
me_cylinder_002.update()
me_cube_002 = bpy.data.meshes.new('Cube.002')
me_cube_002.from_pydata([(-4.049, -1.0, -0.9306), (-5.026, -0.9967, 0.3402), (-5.035, 1.0, -1.0), (-5.482, 1.0, 0.2827), (1.0, -1.0, -0.8099), (1.233, -0.8729, 0.4783), (1.0, 1.0, -0.9938), (1.0, 1.0, 0.2872), (-1.093, 1.898, -0.9918), (-0.243, 1.844, 0.1743), (-0.6669, -1.527, -1.149), (-1.714, -1.893, 0.6698), (-4.288, 1.263, -0.7572), (-3.19, -1.0, 0.8302), (-2.833, 1.388, 0.3248), (-3.014, -1.707, -1.157), (0.3785, 1.422, 0.01807), (0.1666, -1.263, -1.107), (0.3082, 1.488, -0.9823), (-0.2404, -1.383, 1.025), (-1.538, 1.616, 0.8334), (-1.84, -1.617, -1.158), (-1.641, 1.713, -0.7833), (-2.452, -1.447, 0.4971), (-4.542, 0.0, -0.9822), (-5.259, 0.6298, 0.2827), (1.0, 0.0, -0.8163), (1.117, 0.06356, 0.429), (-0.853, -0.3421, 0.9864), (-0.8797, 0.1858, -0.9302), (-3.651, -0.2221, -0.834), (-3.012, 0.1938, 0.3213), (0.06903, 0.01934, 1.137), (0.2374, 0.1125, -0.761), (-2.189, 0.08446, 0.838), (-1.741, 0.04785, -0.7157), (-4.295, -0.5, -0.8569), (1.175, -0.4047, 0.5531), (-1.353, -1.472, 1.029), (-0.7733, -0.6704, -1.013), (-3.332, -0.9647, -0.7751), (-3.101, -0.4031, 0.9784), (-0.08569, -0.6819, 0.6213), (0.202, -0.5754, -1.102), (-2.207, -0.3913, 0.6381), (-1.79, -0.7845, -0.6983), (-5.011, -0.2705, 0.6289), (1.0, -0.5, -0.8702)], [], [(24, 25, 3, 2), (18, 16, 7, 6), (47, 37, 5, 4), (15, 13, 1, 0), (43, 47, 4, 17), (41, 46, 1, 13), (42, 38, 11, 19), (45, 39, 10, 21), (17, 19, 11, 10), (22, 20, 9, 8), (2, 3, 14, 12), (36, 40, 15, 0), (44, 41, 13, 23), (21, 23, 13, 15), (4, 5, 19, 17), (37, 42, 19, 5), (39, 43, 17, 10), (8, 9, 16, 18), (10, 11, 23, 21), (38, 44, 23, 11), (12, 14, 20, 22), (40, 45, 21, 15), (12, 22, 35, 30), (9, 20, 34, 28), (8, 18, 33, 29), (7, 16, 32, 27), (20, 14, 31, 34), (2, 12, 30, 24), (22, 8, 29, 35), (16, 9, 28, 32), (14, 3, 25, 31), (18, 6, 26, 33), (6, 7, 27, 26), (36, 46, 25, 24), (0, 1, 46, 36), (30, 35, 45, 40), (28, 34, 44, 38), (29, 33, 43, 39), (27, 32, 42, 37), (34, 31, 41, 44), (24, 30, 40, 36), (35, 29, 39, 45), (32, 28, 38, 42), (31, 25, 46, 41), (33, 26, 47, 43), (26, 27, 37, 47)])
_uv = me_cube_002.uv_layers.new(name='UVMap')
_uv.uv.foreach_set('vector', [0.375, 0.125, 0.5353, 0.125, 0.5353, 0.25, 0.375, 0.25, 0.375, 0.4582, 0.5353, 0.4582, 0.5353, 0.5, 0.375, 0.5, 0.375, 0.6875, 0.5353, 0.6875, 0.5353, 0.75, 0.375, 0.75, 0.375, 0.9236, 0.5353, 0.9236, 0.5353, 1.0, 0.375, 1.0, 0.3332, 0.6875, 0.375, 0.6875, 0.375, 0.75, 0.3332, 0.75, 0.7712, 0.6875, 0.875, 0.6875, 0.875, 0.75, 0.7712, 0.75, 0.5922, 0.6875, 0.649, 0.6875, 0.649, 0.75, 0.5922, 0.75, 0.2464, 0.6875, 0.2913, 0.6875, 0.2913, 0.75, 0.2464, 0.75, 0.375, 0.7918, 0.5353, 0.7918, 0.5353, 0.8337, 0.375, 0.8337, 0.375, 0.3714, 0.5353, 0.3714, 0.5353, 0.4163, 0.375, 0.4163, 0.375, 0.25, 0.5353, 0.25, 0.5353, 0.3264, 0.375, 0.3264, 0.125, 0.6875, 0.2014, 0.6875, 0.2014, 0.75, 0.125, 0.75, 0.7101, 0.6875, 0.7712, 0.6875, 0.7712, 0.75, 0.7101, 0.75, 0.375, 0.8786, 0.5353, 0.8786, 0.5353, 0.9236, 0.375, 0.9236, 0.375, 0.75, 0.5353, 0.75, 0.5353, 0.7918, 0.375, 0.7918, 0.5353, 0.6875, 0.5922, 0.6875, 0.5922, 0.75, 0.5353, 0.75, 0.2913, 0.6875, 0.3332, 0.6875, 0.3332, 0.75, 0.2913, 0.75, 0.375, 0.4163, 0.5353, 0.4163, 0.5353, 0.4582, 0.375, 0.4582, 0.375, 0.8337, 0.5353, 0.8337, 0.5353, 0.8786, 0.375, 0.8786, 0.649, 0.6875, 0.7101, 0.6875, 0.7101, 0.75, 0.649, 0.75, 0.375, 0.3264, 0.5353, 0.3264, 0.5353, 0.3714, 0.375, 0.3714, 0.2014, 0.6875, 0.2464, 0.6875, 0.2464, 0.75, 0.2014, 0.75, 0.2014, 0.5, 0.2464, 0.5, 0.2464, 0.625, 0.2014, 0.625, 0.649, 0.5, 0.7101, 0.5, 0.7101, 0.625, 0.649, 0.625, 0.2913, 0.5, 0.3332, 0.5, 0.3332, 0.625, 0.2913, 0.625, 0.5353, 0.5, 0.5922, 0.5, 0.5922, 0.625, 0.5353, 0.625, 0.7101, 0.5, 0.7712, 0.5, 0.7712, 0.625, 0.7101, 0.625, 0.125, 0.5, 0.2014, 0.5, 0.2014, 0.625, 0.125, 0.625, 0.2464, 0.5, 0.2913, 0.5, 0.2913, 0.625, 0.2464, 0.625, 0.5922, 0.5, 0.649, 0.5, 0.649, 0.625, 0.5922, 0.625, 0.7712, 0.5, 0.875, 0.5, 0.875, 0.625, 0.7712, 0.625, 0.3332, 0.5, 0.375, 0.5, 0.375, 0.625, 0.3332, 0.625, 0.375, 0.5, 0.5353, 0.5, 0.5353, 0.625, 0.375, 0.625, 0.375, 0.0625, 0.5353, 0.0625, 0.5353, 0.125, 0.375, 0.125, 0.375, 0.0, 0.5353, 0.0, 0.5353, 0.0625, 0.375, 0.0625, 0.2014, 0.625, 0.2464, 0.625, 0.2464, 0.6875, 0.2014, 0.6875, 0.649, 0.625, 0.7101, 0.625, 0.7101, 0.6875, 0.649, 0.6875, 0.2913, 0.625, 0.3332, 0.625, 0.3332, 0.6875, 0.2913, 0.6875, 0.5353, 0.625, 0.5922, 0.625, 0.5922, 0.6875, 0.5353, 0.6875, 0.7101, 0.625, 0.7712, 0.625, 0.7712, 0.6875, 0.7101, 0.6875, 0.125, 0.625, 0.2014, 0.625, 0.2014, 0.6875, 0.125, 0.6875, 0.2464, 0.625, 0.2913, 0.625, 0.2913, 0.6875, 0.2464, 0.6875, 0.5922, 0.625, 0.649, 0.625, 0.649, 0.6875, 0.5922, 0.6875, 0.7712, 0.625, 0.875, 0.625, 0.875, 0.6875, 0.7712, 0.6875, 0.3332, 0.625, 0.375, 0.625, 0.375, 0.6875, 0.3332, 0.6875, 0.375, 0.625, 0.5353, 0.625, 0.5353, 0.6875, 0.375, 0.6875])
me_cube_002.use_remesh_fix_poles = True
me_cube_002.use_remesh_preserve_attributes = False
me_cube_002.update()
me_cube_003 = bpy.data.meshes.new('Cube.003')
me_cube_003.from_pydata([(-4.028, -0.4226, -1.19), (-5.025, -0.9263, 0.2619), (-5.035, 3.746, -1.0), (-5.481, 2.156, 0.4972), (1.003, -1.005, -0.8177), (1.233, -0.8729, 0.4783), (1.0, 1.015, -1.003), (1.0, 1.008, 0.2872), (-1.093, 3.045, -0.9765), (-0.243, 2.995, 0.1743), (-0.5634, -1.528, -1.322), (-0.9837, -1.864, 0.8168), (-4.288, 4.009, -0.7439), (-3.003, -0.6212, 1.479), (-2.833, 4.134, 0.3303), (-3.002, -1.386, -1.13), (0.3785, 1.536, -0.02291), (0.1969, -1.253, -1.233), (0.3082, 1.998, -1.044), (-0.08083, -1.399, 1.208), (-1.538, 4.362, 0.8334), (-1.694, -1.128, -0.3179), (-1.641, 4.459, -0.7833), (-2.106, -1.379, 1.457), (-4.505, 0.2901, -0.751), (-5.257, 2.068, 0.4282), (1.002, -0.003102, -0.8366), (1.117, 0.06356, 0.429), (-0.7413, -0.1221, 1.377), (-0.7892, 0.3878, -0.9529), (-3.568, 0.6258, 0.1857), (-2.993, 1.682, 1.952), (0.07414, 0.3946, 1.795), (0.2669, 0.3182, -0.8193), (-2.171, 1.334, 1.824), (-1.708, 0.2998, -1.518), (-4.24, 0.3173, -0.5038), (1.175, -0.4047, 0.5531), (-1.262, -1.545, 1.415), (-0.6096, -0.3807, -0.6929), (-3.257, -0.5125, -0.4922), (-2.983, -0.3399, 1.812), (0.07281, -0.6031, 1.179), (0.2023, -0.5262, -1.219), (-1.891, -0.1577, 2.048), (-1.507, -0.7499, -0.9413), (-4.995, 0.4615, 0.7918), (1.005, -0.507, -0.8975)], [], [(24, 25, 3, 2), (18, 16, 7, 6), (47, 37, 5, 4), (15, 13, 1, 0), (43, 47, 4, 17), (41, 46, 1, 13), (42, 38, 11, 19), (45, 39, 10, 21), (17, 19, 11, 10), (22, 20, 9, 8), (2, 3, 14, 12), (36, 40, 15, 0), (44, 41, 13, 23), (21, 23, 13, 15), (4, 5, 19, 17), (37, 42, 19, 5), (39, 43, 17, 10), (8, 9, 16, 18), (10, 11, 23, 21), (38, 44, 23, 11), (12, 14, 20, 22), (40, 45, 21, 15), (12, 22, 35, 30), (9, 20, 34, 28), (8, 18, 33, 29), (7, 16, 32, 27), (20, 14, 31, 34), (2, 12, 30, 24), (22, 8, 29, 35), (16, 9, 28, 32), (14, 3, 25, 31), (18, 6, 26, 33), (6, 7, 27, 26), (36, 46, 25, 24), (0, 1, 46, 36), (30, 35, 45, 40), (28, 34, 44, 38), (29, 33, 43, 39), (27, 32, 42, 37), (34, 31, 41, 44), (24, 30, 40, 36), (35, 29, 39, 45), (32, 28, 38, 42), (31, 25, 46, 41), (33, 26, 47, 43), (26, 27, 37, 47)])
_uv = me_cube_003.uv_layers.new(name='UVMap')
_uv.uv.foreach_set('vector', [0.375, 0.125, 0.5353, 0.125, 0.5353, 0.25, 0.375, 0.25, 0.375, 0.4582, 0.5353, 0.4582, 0.5353, 0.5, 0.375, 0.5, 0.375, 0.6875, 0.5353, 0.6875, 0.5353, 0.75, 0.375, 0.75, 0.375, 0.9236, 0.5353, 0.9236, 0.5353, 1.0, 0.375, 1.0, 0.3332, 0.6875, 0.375, 0.6875, 0.375, 0.75, 0.3332, 0.75, 0.7712, 0.6875, 0.875, 0.6875, 0.875, 0.75, 0.7712, 0.75, 0.5922, 0.6875, 0.649, 0.6875, 0.649, 0.75, 0.5922, 0.75, 0.2464, 0.6875, 0.2913, 0.6875, 0.2913, 0.75, 0.2464, 0.75, 0.375, 0.7918, 0.5353, 0.7918, 0.5353, 0.8337, 0.375, 0.8337, 0.375, 0.3714, 0.5353, 0.3714, 0.5353, 0.4163, 0.375, 0.4163, 0.375, 0.25, 0.5353, 0.25, 0.5353, 0.3264, 0.375, 0.3264, 0.125, 0.6875, 0.2014, 0.6875, 0.2014, 0.75, 0.125, 0.75, 0.7101, 0.6875, 0.7712, 0.6875, 0.7712, 0.75, 0.7101, 0.75, 0.375, 0.8786, 0.5353, 0.8786, 0.5353, 0.9236, 0.375, 0.9236, 0.375, 0.75, 0.5353, 0.75, 0.5353, 0.7918, 0.375, 0.7918, 0.5353, 0.6875, 0.5922, 0.6875, 0.5922, 0.75, 0.5353, 0.75, 0.2913, 0.6875, 0.3332, 0.6875, 0.3332, 0.75, 0.2913, 0.75, 0.375, 0.4163, 0.5353, 0.4163, 0.5353, 0.4582, 0.375, 0.4582, 0.375, 0.8337, 0.5353, 0.8337, 0.5353, 0.8786, 0.375, 0.8786, 0.649, 0.6875, 0.7101, 0.6875, 0.7101, 0.75, 0.649, 0.75, 0.375, 0.3264, 0.5353, 0.3264, 0.5353, 0.3714, 0.375, 0.3714, 0.2014, 0.6875, 0.2464, 0.6875, 0.2464, 0.75, 0.2014, 0.75, 0.2014, 0.5, 0.2464, 0.5, 0.2464, 0.625, 0.2014, 0.625, 0.649, 0.5, 0.7101, 0.5, 0.7101, 0.625, 0.649, 0.625, 0.2913, 0.5, 0.3332, 0.5, 0.3332, 0.625, 0.2913, 0.625, 0.5353, 0.5, 0.5922, 0.5, 0.5922, 0.625, 0.5353, 0.625, 0.7101, 0.5, 0.7712, 0.5, 0.7712, 0.625, 0.7101, 0.625, 0.125, 0.5, 0.2014, 0.5, 0.2014, 0.625, 0.125, 0.625, 0.2464, 0.5, 0.2913, 0.5, 0.2913, 0.625, 0.2464, 0.625, 0.5922, 0.5, 0.649, 0.5, 0.649, 0.625, 0.5922, 0.625, 0.7712, 0.5, 0.875, 0.5, 0.875, 0.625, 0.7712, 0.625, 0.3332, 0.5, 0.375, 0.5, 0.375, 0.625, 0.3332, 0.625, 0.375, 0.5, 0.5353, 0.5, 0.5353, 0.625, 0.375, 0.625, 0.375, 0.0625, 0.5353, 0.0625, 0.5353, 0.125, 0.375, 0.125, 0.375, 0.0, 0.5353, 0.0, 0.5353, 0.0625, 0.375, 0.0625, 0.2014, 0.625, 0.2464, 0.625, 0.2464, 0.6875, 0.2014, 0.6875, 0.649, 0.625, 0.7101, 0.625, 0.7101, 0.6875, 0.649, 0.6875, 0.2913, 0.625, 0.3332, 0.625, 0.3332, 0.6875, 0.2913, 0.6875, 0.5353, 0.625, 0.5922, 0.625, 0.5922, 0.6875, 0.5353, 0.6875, 0.7101, 0.625, 0.7712, 0.625, 0.7712, 0.6875, 0.7101, 0.6875, 0.125, 0.625, 0.2014, 0.625, 0.2014, 0.6875, 0.125, 0.6875, 0.2464, 0.625, 0.2913, 0.625, 0.2913, 0.6875, 0.2464, 0.6875, 0.5922, 0.625, 0.649, 0.625, 0.649, 0.6875, 0.5922, 0.6875, 0.7712, 0.625, 0.875, 0.625, 0.875, 0.6875, 0.7712, 0.6875, 0.3332, 0.625, 0.375, 0.625, 0.375, 0.6875, 0.3332, 0.6875, 0.375, 0.625, 0.5353, 0.625, 0.5353, 0.6875, 0.375, 0.6875])
me_cube_003.use_remesh_fix_poles = True
me_cube_003.use_remesh_preserve_attributes = False
me_cube_003.update()

# ---- objects
ob_cylinder_007 = bpy.data.objects.new('Cylinder.007', me_cylinder_010)
ob_cylinder_004 = bpy.data.objects.new('Cylinder.004', me_cylinder_006)
ob_cylinder_003 = bpy.data.objects.new('Cylinder.003', me_cylinder_003)
ob_cylinder = bpy.data.objects.new('Cylinder', me_cylinder)
ob_cylinder_001 = bpy.data.objects.new('Cylinder.001', me_cylinder_001)
ob_cylinder_002 = bpy.data.objects.new('Cylinder.002', me_cylinder_002)
ob_cube = bpy.data.objects.new('Cube', me_cube_002)
ob_cube_001 = bpy.data.objects.new('Cube.001', me_cube_003)

# ---- transforms, parenting, visibility, modifiers, constraints
ob_cylinder_007.location = (40.04, 0.0, 2.416)
ob_cylinder_004.location = (-14.64, 0.0, 15.24)
ob_cylinder_004.rotation_euler = (0.0, -0.0, 1.571)
ob_cylinder_003.location = (-31.41, 0.0, 2.839)
ob_cylinder_003.scale = (3.138, 3.138, 3.138)
ob_cylinder.location = (21.45, 0.0, 4.147)
ob_cylinder.scale = (4.217, 4.217, 4.217)
ob_cylinder_001.location = (0.3535, 0.0, 4.147)
ob_cylinder_001.scale = (4.217, 4.217, 4.217)
ob_cylinder_002.location = (10.97, 0.0, 4.147)
ob_cylinder_002.scale = (4.217, 4.217, 4.217)
ob_cube.location = (-61.32, -10.25, 8.482)
ob_cube.scale = (5.441, 5.441, 5.441)
ob_cube_001.location = (-110.2, 0.0, 4.755)
ob_cube_001.scale = (5.441, 5.441, 5.441)

# ---- collection membership
col_cactus.objects.link(ob_cylinder_007)
col_pitch_fork.objects.link(ob_cylinder_004)
col_palm_tree.objects.link(ob_cylinder_003)
col_pots.objects.link(ob_cylinder)
col_pots.objects.link(ob_cylinder_001)
col_pots.objects.link(ob_cylinder_002)
col_rocks.objects.link(ob_cube)
col_rocks.objects.link(ob_cube_001)

# ---- scene / render settings (as saved in the file)
scene.frame_start = 1; scene.frame_end = 250; scene.frame_set(16)
scene.render.engine = 'BLENDER_EEVEE_NEXT'
scene.cycles.sampling_pattern = 'TABULATED_SOBOL'
scene.cycles.use_light_tree = False
scene.view_settings.view_transform = 'Filmic'
bpy.context.view_layer.update()

# ---- added for rendering (the .blend has no active camera and no usable light): camera, sun
cam_auto = bpy.data.cameras.new('AutoCamera')
cam_auto.lens = 50.0
cam_auto.sensor_width = 36.0
cam_auto.clip_end = 3286.03
ob_auto_camera = bpy.data.objects.new('AutoCamera', cam_auto)
scene.collection.objects.link(ob_auto_camera)
ob_auto_camera.location = (142.013, -222.831, 173.815)
ob_auto_camera.rotation_euler = (1.09748, -7.21219e-08, 0.694738)
scene.camera = ob_auto_camera
light_auto_sun = bpy.data.lights.new('AutoSun', 'SUN')
light_auto_sun.energy = 3.0
light_auto_sun.angle = 0.0523599
ob_auto_sun = bpy.data.objects.new('AutoSun', light_auto_sun)
scene.collection.objects.link(ob_auto_sun)
ob_auto_sun.rotation_euler = (0.872665, 0.174533, 0.523599)
bpy.context.view_layer.update()
